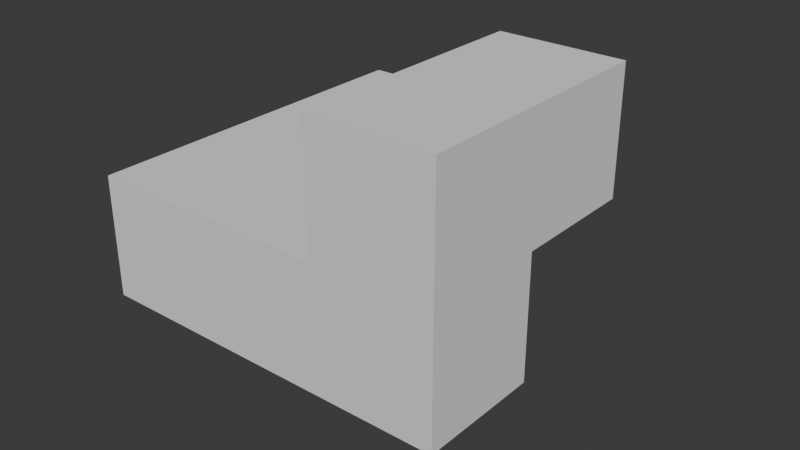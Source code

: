 # Source: Shapes_complex_.blend  (saved by Blender 4.0.36; exported with 4.5.12 LTS)
import bpy
from mathutils import Matrix  # noqa: F401  (used for matrix-valued properties, if any)

bpy.ops.wm.read_factory_settings(use_empty=True)
scene = bpy.context.scene
scene.name = 'Scene'

# ---- collections
col_shapes_original = bpy.data.collections.new('Shapes(Original)'); scene.collection.children.link(col_shapes_original)
col_shapes = bpy.data.collections.new('Shapes'); scene.collection.children.link(col_shapes)

# ---- world
world_world = bpy.data.worlds.new('World'); scene.world = world_world
world_world.use_nodes = True; world_world.node_tree.nodes.clear()
_N = world_world.node_tree.nodes; _L = world_world.node_tree.links
n0 = _N.new('ShaderNodeOutputWorld'); n0.name = 'World Output'; n0.location = (300, 300)
n1 = _N.new('ShaderNodeBackground'); n1.name = 'Background'; n1.location = (10, 300)
n1.inputs[0].default_value = (0.05088, 0.05088, 0.05088, 1.0)
_L.new(n1.outputs[0], n0.inputs[0])
n0.is_active_output = True
world_world.color = (0.05088, 0.05088, 0.05088)
world_world.use_sun_shadow = False
world_world.sun_shadow_jitter_overblur = 0.0

# ---- meshes
me_cube_002 = bpy.data.meshes.new('Cube.002')
me_cube_002.from_pydata([(-0.02008, -0.01576, -0.0196), (-0.02008, -0.01576, 0.0196), (-0.01164, 0.01576, -0.0196), (-0.01164, 0.01576, 0.0196), (0.02008, -0.01576, -0.0196), (0.02008, -0.01576, 0.0196), (0.01164, 0.01576, -0.0196), (0.01164, 0.01576, 0.0196)], [], [(0, 1, 3, 2), (2, 3, 7, 6), (6, 7, 5, 4), (4, 5, 1, 0), (2, 6, 4, 0), (7, 3, 1, 5)])
_uv = me_cube_002.uv_layers.new(name='UVMap')
_uv.uv.foreach_set('vector', [0.375, 0.0, 0.625, 0.0, 0.625, 0.25, 0.375, 0.25, 0.375, 0.25, 0.625, 0.25, 0.625, 0.5, 0.375, 0.5, 0.375, 0.5, 0.625, 0.5, 0.625, 0.75, 0.375, 0.75, 0.375, 0.75, 0.625, 0.75, 0.625, 1.0, 0.375, 1.0, 0.125, 0.5, 0.375, 0.5, 0.375, 0.75, 0.125, 0.75, 0.625, 0.5, 0.875, 0.5, 0.875, 0.75, 0.625, 0.75])
me_cube_002.update()
me_cube_001 = bpy.data.meshes.new('Cube.001')
me_cube_001.from_pydata([(-0.0184, -0.01347, -0.01985), (-0.0184, -0.01347, 0.01985), (-0.0184, 0.01347, -0.01985), (-0.0184, 0.01347, 0.01985), (0.0184, -0.01347, -0.01985), (0.0184, -0.01347, 0.01985), (0.0184, 0.01347, -0.01985), (0.0184, 0.01347, 0.01985)], [], [(0, 1, 3, 2), (2, 3, 7, 6), (6, 7, 5, 4), (4, 5, 1, 0), (2, 6, 4, 0), (7, 3, 1, 5)])
_uv = me_cube_001.uv_layers.new(name='UVMap')
_uv.uv.foreach_set('vector', [0.375, 0.0, 0.625, 0.0, 0.625, 0.25, 0.375, 0.25, 0.375, 0.25, 0.625, 0.25, 0.625, 0.5, 0.375, 0.5, 0.375, 0.5, 0.625, 0.5, 0.625, 0.75, 0.375, 0.75, 0.375, 0.75, 0.625, 0.75, 0.625, 1.0, 0.375, 1.0, 0.125, 0.5, 0.375, 0.5, 0.375, 0.75, 0.125, 0.75, 0.625, 0.5, 0.875, 0.5, 0.875, 0.75, 0.625, 0.75])
me_cube_001.update()
me_cube_003 = bpy.data.meshes.new('Cube.003')
me_cube_003.from_pydata([(-0.01627, -0.01627, -0.02005), (-0.01627, -0.01627, 0.02005), (-0.01627, 0.01627, -0.02005), (-0.01627, 0.01627, 0.02005), (0.01627, -0.01627, -0.02005), (0.01627, -0.01627, 0.02005), (0.01627, 0.01627, -0.02005), (0.01627, 0.01627, 0.02005)], [], [(0, 1, 3, 2), (2, 3, 7, 6), (6, 7, 5, 4), (4, 5, 1, 0), (2, 6, 4, 0), (7, 3, 1, 5)])
_uv = me_cube_003.uv_layers.new(name='UVMap')
_uv.uv.foreach_set('vector', [0.375, 0.0, 0.625, 0.0, 0.625, 0.25, 0.375, 0.25, 0.375, 0.25, 0.625, 0.25, 0.625, 0.5, 0.375, 0.5, 0.375, 0.5, 0.625, 0.5, 0.625, 0.75, 0.375, 0.75, 0.375, 0.75, 0.625, 0.75, 0.625, 1.0, 0.375, 1.0, 0.125, 0.5, 0.375, 0.5, 0.375, 0.75, 0.125, 0.75, 0.625, 0.5, 0.875, 0.5, 0.875, 0.75, 0.625, 0.75])
me_cube_003.update()
me_cube_004 = bpy.data.meshes.new('Cube.004')
me_cube_004.from_pydata([(-0.01451, -0.01375, -0.01997), (-0.01451, -0.01375, 0.01997), (-0.02412, 0.01375, -0.01997), (-0.02412, 0.01375, 0.01997), (0.02411, -0.01375, -0.01997), (0.02411, -0.01375, 0.01997), (0.01451, 0.01375, -0.01997), (0.01451, 0.01375, 0.01997)], [], [(0, 1, 3, 2), (2, 3, 7, 6), (6, 7, 5, 4), (4, 5, 1, 0), (2, 6, 4, 0), (7, 3, 1, 5)])
_uv = me_cube_004.uv_layers.new(name='UVMap')
_uv.uv.foreach_set('vector', [0.375, 0.0, 0.625, 0.0, 0.625, 0.25, 0.375, 0.25, 0.375, 0.25, 0.625, 0.25, 0.625, 0.5, 0.375, 0.5, 0.375, 0.5, 0.625, 0.5, 0.625, 0.75, 0.375, 0.75, 0.375, 0.75, 0.625, 0.75, 0.625, 1.0, 0.375, 1.0, 0.125, 0.5, 0.375, 0.5, 0.375, 0.75, 0.125, 0.75, 0.625, 0.5, 0.875, 0.5, 0.875, 0.75, 0.625, 0.75])
me_cube_004.use_remesh_fix_poles = True
me_cube_004.use_remesh_preserve_attributes = False
me_cube_004.update()
me_cube_005 = bpy.data.meshes.new('Cube.005')
me_cube_005.from_pydata([(0.0, -0.02546, -0.02013), (0.0, -0.02546, 0.02012), (-0.0206, 0.0, -0.02012), (-0.0206, 0.0, 0.02012), (0.0206, 0.0, -0.02012), (0.0206, 0.0, 0.02012), (0.0, 0.02546, -0.02012), (0.0, 0.02546, 0.02013)], [], [(0, 1, 3, 2), (2, 3, 7, 6), (6, 7, 5, 4), (4, 5, 1, 0), (2, 6, 4, 0), (7, 3, 1, 5)])
_uv = me_cube_005.uv_layers.new(name='UVMap')
_uv.uv.foreach_set('vector', [0.375, 0.0, 0.625, 0.0, 0.625, 0.25, 0.375, 0.25, 0.375, 0.25, 0.625, 0.25, 0.625, 0.5, 0.375, 0.5, 0.375, 0.5, 0.625, 0.5, 0.625, 0.75, 0.375, 0.75, 0.375, 0.75, 0.625, 0.75, 0.625, 1.0, 0.375, 1.0, 0.125, 0.5, 0.375, 0.5, 0.375, 0.75, 0.125, 0.75, 0.625, 0.5, 0.875, 0.5, 0.875, 0.75, 0.625, 0.75])
me_cube_005.use_remesh_fix_poles = True
me_cube_005.use_remesh_preserve_attributes = False
me_cube_005.update()
me_cylinder_001 = bpy.data.meshes.new('Cylinder.001')
me_cylinder_001.from_pydata([(0.0, 0.01601, -0.02004), (0.0, 0.01601, 0.02004), (0.001291, 0.01599, -0.02004), (0.001291, 0.01599, 0.02004), (0.002578, 0.01591, -0.02004), (0.002578, 0.01591, 0.02004), (0.003856, 0.01578, -0.02004), (0.003856, 0.01578, 0.02004), (0.005122, 0.0156, -0.02004), (0.005122, 0.0156, 0.02004), (0.006372, 0.01538, -0.02004), (0.006372, 0.01538, 0.02004), (0.007601, 0.0151, -0.02004), (0.007601, 0.0151, 0.02004), (0.008806, 0.01477, -0.02004), (0.008806, 0.01477, 0.02004), (0.009983, 0.0144, -0.02004), (0.009983, 0.0144, 0.02004), (0.01113, 0.01398, -0.02004), (0.01113, 0.01398, 0.02004), (0.01224, 0.01352, -0.02004), (0.01224, 0.01352, 0.02004), (0.01331, 0.01301, -0.02004), (0.01331, 0.01301, 0.02004), (0.01433, 0.01246, -0.02004), (0.01433, 0.01246, 0.02004), (0.01532, 0.01187, -0.02004), (0.01532, 0.01187, 0.02004), (0.01625, 0.01124, -0.02004), (0.01625, 0.01124, 0.02004), (0.01713, 0.01058, -0.02004), (0.01713, 0.01058, 0.02004), (0.01795, 0.009883, -0.02004), (0.01795, 0.009883, 0.02004), (0.01872, 0.009154, -0.02004), (0.01872, 0.009154, 0.02004), (0.01943, 0.008396, -0.02004), (0.01943, 0.008396, 0.02004), (0.02008, 0.007611, -0.02004), (0.02008, 0.007611, 0.02004), (0.02066, 0.006802, -0.02004), (0.02066, 0.006802, 0.02004), (0.02117, 0.005971, -0.02004), (0.02117, 0.005971, 0.02004), (0.02162, 0.00512, -0.02004), (0.02162, 0.00512, 0.02004), (0.022, 0.004254, -0.02004), (0.022, 0.004254, 0.02004), (0.02231, 0.003374, -0.02004), (0.02231, 0.003374, 0.02004), (0.02254, 0.002483, -0.02004), (0.02254, 0.002483, 0.02004), (0.02271, 0.001584, -0.02004), (0.02271, 0.001584, 0.02004), (0.0228, 0.0006796, -0.02004), (0.0228, 0.0006796, 0.02004), (0.02282, -0.0002266, -0.02004), (0.02282, -0.0002266, 0.02004), (0.02276, -0.001132, -0.02004), (0.02276, -0.001132, 0.02004), (0.02263, -0.002034, -0.02004), (0.02263, -0.002034, 0.02004), (0.02243, -0.002929, -0.02004), (0.02243, -0.002929, 0.02004), (0.02216, -0.003815, -0.02004), (0.02216, -0.003815, 0.02004), (0.02182, -0.004689, -0.02004), (0.02182, -0.004689, 0.02004), (0.0214, -0.005548, -0.02004), (0.0214, -0.005548, 0.02004), (0.02092, -0.006389, -0.02004), (0.02092, -0.006389, 0.02004), (0.02037, -0.007209, -0.02004), (0.02037, -0.007209, 0.02004), (0.01976, -0.008007, -0.02004), (0.01976, -0.008007, 0.02004), (0.01908, -0.008778, -0.02004), (0.01908, -0.008778, 0.02004), (0.01835, -0.009522, -0.02004), (0.01835, -0.009522, 0.02004), (0.01755, -0.01024, -0.02004), (0.01755, -0.01024, 0.02004), (0.01669, -0.01092, -0.02004), (0.01669, -0.01092, 0.02004), (0.01579, -0.01156, -0.02004), (0.01579, -0.01156, 0.02004), (0.01483, -0.01217, -0.02004), (0.01483, -0.01217, 0.02004), (0.01383, -0.01274, -0.02004), (0.01383, -0.01274, 0.02004), (0.01278, -0.01327, -0.02004), (0.01278, -0.01327, 0.02004), (0.01169, -0.01375, -0.02004), (0.01169, -0.01375, 0.02004), (0.01056, -0.0142, -0.02004), (0.01056, -0.0142, 0.02004), (0.009398, -0.01459, -0.02004), (0.009398, -0.01459, 0.02004), (0.008207, -0.01494, -0.02004), (0.008207, -0.01494, 0.02004), (0.006989, -0.01524, -0.02004), (0.006989, -0.01524, 0.02004), (0.005749, -0.0155, -0.02004), (0.005749, -0.0155, 0.02004), (0.004491, -0.0157, -0.02004), (0.004491, -0.0157, 0.02004), (0.003218, -0.01585, -0.02004), (0.003218, -0.01585, 0.02004), (0.001935, -0.01596, -0.02004), (0.001935, -0.01596, 0.02004), (0.0006457, -0.01601, -0.02004), (0.0006457, -0.01601, 0.02004), (-0.0006457, -0.01601, -0.02004), (-0.0006457, -0.01601, 0.02004), (-0.001935, -0.01596, -0.02004), (-0.001935, -0.01596, 0.02004), (-0.003218, -0.01585, -0.02004), (-0.003218, -0.01585, 0.02004), (-0.004491, -0.0157, -0.02004), (-0.004491, -0.0157, 0.02004), (-0.005749, -0.0155, -0.02004), (-0.005749, -0.0155, 0.02004), (-0.006989, -0.01524, -0.02004), (-0.006989, -0.01524, 0.02004), (-0.008207, -0.01494, -0.02004), (-0.008207, -0.01494, 0.02004), (-0.009398, -0.01459, -0.02004), (-0.009398, -0.01459, 0.02004), (-0.01056, -0.0142, -0.02004), (-0.01056, -0.0142, 0.02004), (-0.01169, -0.01375, -0.02004), (-0.01169, -0.01375, 0.02004), (-0.01278, -0.01327, -0.02004), (-0.01278, -0.01327, 0.02004), (-0.01383, -0.01274, -0.02004), (-0.01383, -0.01274, 0.02004), (-0.01483, -0.01217, -0.02004), (-0.01483, -0.01217, 0.02004), (-0.01579, -0.01156, -0.02004), (-0.01579, -0.01156, 0.02004), (-0.01669, -0.01092, -0.02004), (-0.01669, -0.01092, 0.02004), (-0.01755, -0.01024, -0.02004), (-0.01755, -0.01024, 0.02004), (-0.01835, -0.009522, -0.02004), (-0.01835, -0.009522, 0.02004), (-0.01908, -0.008778, -0.02004), (-0.01908, -0.008778, 0.02004), (-0.01976, -0.008007, -0.02004), (-0.01976, -0.008007, 0.02004), (-0.02037, -0.007209, -0.02004), (-0.02037, -0.007209, 0.02004), (-0.02092, -0.006389, -0.02004), (-0.02092, -0.006389, 0.02004), (-0.0214, -0.005548, -0.02004), (-0.0214, -0.005548, 0.02004), (-0.02182, -0.004689, -0.02004), (-0.02182, -0.004689, 0.02004), (-0.02216, -0.003815, -0.02004), (-0.02216, -0.003815, 0.02004), (-0.02243, -0.002929, -0.02004), (-0.02243, -0.002929, 0.02004), (-0.02263, -0.002034, -0.02004), (-0.02263, -0.002034, 0.02004), (-0.02276, -0.001132, -0.02004), (-0.02276, -0.001132, 0.02004), (-0.02282, -0.0002266, -0.02004), (-0.02282, -0.0002266, 0.02004), (-0.0228, 0.0006796, -0.02004), (-0.0228, 0.0006796, 0.02004), (-0.02271, 0.001584, -0.02004), (-0.02271, 0.001584, 0.02004), (-0.02254, 0.002483, -0.02004), (-0.02254, 0.002483, 0.02004), (-0.02231, 0.003374, -0.02004), (-0.02231, 0.003374, 0.02004), (-0.022, 0.004254, -0.02004), (-0.022, 0.004254, 0.02004), (-0.02162, 0.00512, -0.02004), (-0.02162, 0.00512, 0.02004), (-0.02117, 0.005971, -0.02004), (-0.02117, 0.005971, 0.02004), (-0.02066, 0.006802, -0.02004), (-0.02066, 0.006802, 0.02004), (-0.02008, 0.007611, -0.02004), (-0.02008, 0.007611, 0.02004), (-0.01943, 0.008396, -0.02004), (-0.01943, 0.008396, 0.02004), (-0.01872, 0.009154, -0.02004), (-0.01872, 0.009154, 0.02004), (-0.01795, 0.009883, -0.02004), (-0.01795, 0.009883, 0.02004), (-0.01713, 0.01058, -0.02004), (-0.01713, 0.01058, 0.02004), (-0.01625, 0.01124, -0.02004), (-0.01625, 0.01124, 0.02004), (-0.01532, 0.01187, -0.02004), (-0.01532, 0.01187, 0.02004), (-0.01433, 0.01246, -0.02004), (-0.01433, 0.01246, 0.02004), (-0.01331, 0.01301, -0.02004), (-0.01331, 0.01301, 0.02004), (-0.01224, 0.01352, -0.02004), (-0.01224, 0.01352, 0.02004), (-0.01113, 0.01398, -0.02004), (-0.01113, 0.01398, 0.02004), (-0.009983, 0.0144, -0.02004), (-0.009983, 0.0144, 0.02004), (-0.008806, 0.01477, -0.02004), (-0.008806, 0.01477, 0.02004), (-0.007601, 0.0151, -0.02004), (-0.007601, 0.0151, 0.02004), (-0.006372, 0.01538, -0.02004), (-0.006372, 0.01538, 0.02004), (-0.005122, 0.0156, -0.02004), (-0.005122, 0.0156, 0.02004), (-0.003856, 0.01578, -0.02004), (-0.003856, 0.01578, 0.02004), (-0.002578, 0.01591, -0.02004), (-0.002578, 0.01591, 0.02004), (-0.001291, 0.01599, -0.02004), (-0.001291, 0.01599, 0.02004)], [], [(0, 1, 3, 2), (2, 3, 5, 4), (4, 5, 7, 6), (6, 7, 9, 8), (8, 9, 11, 10), (10, 11, 13, 12), (12, 13, 15, 14), (14, 15, 17, 16), (16, 17, 19, 18), (18, 19, 21, 20), (20, 21, 23, 22), (22, 23, 25, 24), (24, 25, 27, 26), (26, 27, 29, 28), (28, 29, 31, 30), (30, 31, 33, 32), (32, 33, 35, 34), (34, 35, 37, 36), (36, 37, 39, 38), (38, 39, 41, 40), (40, 41, 43, 42), (42, 43, 45, 44), (44, 45, 47, 46), (46, 47, 49, 48), (48, 49, 51, 50), (50, 51, 53, 52), (52, 53, 55, 54), (54, 55, 57, 56), (56, 57, 59, 58), (58, 59, 61, 60), (60, 61, 63, 62), (62, 63, 65, 64), (64, 65, 67, 66), (66, 67, 69, 68), (68, 69, 71, 70), (70, 71, 73, 72), (72, 73, 75, 74), (74, 75, 77, 76), (76, 77, 79, 78), (78, 79, 81, 80), (80, 81, 83, 82), (82, 83, 85, 84), (84, 85, 87, 86), (86, 87, 89, 88), (88, 89, 91, 90), (90, 91, 93, 92), (92, 93, 95, 94), (94, 95, 97, 96), (96, 97, 99, 98), (98, 99, 101, 100), (100, 101, 103, 102), (102, 103, 105, 104), (104, 105, 107, 106), (106, 107, 109, 108), (108, 109, 111, 110), (110, 111, 113, 112), (112, 113, 115, 114), (114, 115, 117, 116), (116, 117, 119, 118), (118, 119, 121, 120), (120, 121, 123, 122), (122, 123, 125, 124), (124, 125, 127, 126), (126, 127, 129, 128), (128, 129, 131, 130), (130, 131, 133, 132), (132, 133, 135, 134), (134, 135, 137, 136), (136, 137, 139, 138), (138, 139, 141, 140), (140, 141, 143, 142), (142, 143, 145, 144), (144, 145, 147, 146), (146, 147, 149, 148), (148, 149, 151, 150), (150, 151, 153, 152), (152, 153, 155, 154), (154, 155, 157, 156), (156, 157, 159, 158), (158, 159, 161, 160), (160, 161, 163, 162), (162, 163, 165, 164), (164, 165, 167, 166), (166, 167, 169, 168), (168, 169, 171, 170), (170, 171, 173, 172), (172, 173, 175, 174), (174, 175, 177, 176), (176, 177, 179, 178), (178, 179, 181, 180), (180, 181, 183, 182), (182, 183, 185, 184), (184, 185, 187, 186), (186, 187, 189, 188), (188, 189, 191, 190), (190, 191, 193, 192), (192, 193, 195, 194), (194, 195, 197, 196), (196, 197, 199, 198), (198, 199, 201, 200), (200, 201, 203, 202), (202, 203, 205, 204), (204, 205, 207, 206), (206, 207, 209, 208), (208, 209, 211, 210), (210, 211, 213, 212), (212, 213, 215, 214), (214, 215, 217, 216), (216, 217, 219, 218), (3, 1, 221, 219, 217, 215, 213, 211, 209, 207, 205, 203, 201, 199, 197, 195, 193, 191, 189, 187, 185, 183, 181, 179, 177, 175, 173, 171, 169, 167, 165, 163, 161, 159, 157, 155, 153, 151, 149, 147, 145, 143, 141, 139, 137, 135, 133, 131, 129, 127, 125, 123, 121, 119, 117, 115, 113, 111, 109, 107, 105, 103, 101, 99, 97, 95, 93, 91, 89, 87, 85, 83, 81, 79, 77, 75, 73, 71, 69, 67, 65, 63, 61, 59, 57, 55, 53, 51, 49, 47, 45, 43, 41, 39, 37, 35, 33, 31, 29, 27, 25, 23, 21, 19, 17, 15, 13, 11, 9, 7, 5), (218, 219, 221, 220), (220, 221, 1, 0), (0, 2, 4, 6, 8, 10, 12, 14, 16, 18, 20, 22, 24, 26, 28, 30, 32, 34, 36, 38, 40, 42, 44, 46, 48, 50, 52, 54, 56, 58, 60, 62, 64, 66, 68, 70, 72, 74, 76, 78, 80, 82, 84, 86, 88, 90, 92, 94, 96, 98, 100, 102, 104, 106, 108, 110, 112, 114, 116, 118, 120, 122, 124, 126, 128, 130, 132, 134, 136, 138, 140, 142, 144, 146, 148, 150, 152, 154, 156, 158, 160, 162, 164, 166, 168, 170, 172, 174, 176, 178, 180, 182, 184, 186, 188, 190, 192, 194, 196, 198, 200, 202, 204, 206, 208, 210, 212, 214, 216, 218, 220)])
_uv = me_cylinder_001.uv_layers.new(name='UVMap')
_uv.uv.foreach_set('vector', [1.0, 0.5, 1.0, 1.0, 0.991, 1.0, 0.991, 0.5, 0.991, 0.5, 0.991, 1.0, 0.982, 1.0, 0.982, 0.5, 0.982, 0.5, 0.982, 1.0, 0.973, 1.0, 0.973, 0.5, 0.973, 0.5, 0.973, 1.0, 0.964, 1.0, 0.964, 0.5, 0.964, 0.5, 0.964, 1.0, 0.955, 1.0, 0.955, 0.5, 0.955, 0.5, 0.955, 1.0, 0.9459, 1.0, 0.9459, 0.5, 0.9459, 0.5, 0.9459, 1.0, 0.9369, 1.0, 0.9369, 0.5, 0.9369, 0.5, 0.9369, 1.0, 0.9279, 1.0, 0.9279, 0.5, 0.9279, 0.5, 0.9279, 1.0, 0.9189, 1.0, 0.9189, 0.5, 0.9189, 0.5, 0.9189, 1.0, 0.9099, 1.0, 0.9099, 0.5, 0.9099, 0.5, 0.9099, 1.0, 0.9009, 1.0, 0.9009, 0.5, 0.9009, 0.5, 0.9009, 1.0, 0.8919, 1.0, 0.8919, 0.5, 0.8919, 0.5, 0.8919, 1.0, 0.8829, 1.0, 0.8829, 0.5, 0.8829, 0.5, 0.8829, 1.0, 0.8739, 1.0, 0.8739, 0.5, 0.8739, 0.5, 0.8739, 1.0, 0.8649, 1.0, 0.8649, 0.5, 0.8649, 0.5, 0.8649, 1.0, 0.8559, 1.0, 0.8559, 0.5, 0.8559, 0.5, 0.8559, 1.0, 0.8468, 1.0, 0.8468, 0.5, 0.8468, 0.5, 0.8468, 1.0, 0.8378, 1.0, 0.8378, 0.5, 0.8378, 0.5, 0.8378, 1.0, 0.8288, 1.0, 0.8288, 0.5, 0.8288, 0.5, 0.8288, 1.0, 0.8198, 1.0, 0.8198, 0.5, 0.8198, 0.5, 0.8198, 1.0, 0.8108, 1.0, 0.8108, 0.5, 0.8108, 0.5, 0.8108, 1.0, 0.8018, 1.0, 0.8018, 0.5, 0.8018, 0.5, 0.8018, 1.0, 0.7928, 1.0, 0.7928, 0.5, 0.7928, 0.5, 0.7928, 1.0, 0.7838, 1.0, 0.7838, 0.5, 0.7838, 0.5, 0.7838, 1.0, 0.7748, 1.0, 0.7748, 0.5, 0.7748, 0.5, 0.7748, 1.0, 0.7658, 1.0, 0.7658, 0.5, 0.7658, 0.5, 0.7658, 1.0, 0.7568, 1.0, 0.7568, 0.5, 0.7568, 0.5, 0.7568, 1.0, 0.7477, 1.0, 0.7477, 0.5, 0.7477, 0.5, 0.7477, 1.0, 0.7387, 1.0, 0.7387, 0.5, 0.7387, 0.5, 0.7387, 1.0, 0.7297, 1.0, 0.7297, 0.5, 0.7297, 0.5, 0.7297, 1.0, 0.7207, 1.0, 0.7207, 0.5, 0.7207, 0.5, 0.7207, 1.0, 0.7117, 1.0, 0.7117, 0.5, 0.7117, 0.5, 0.7117, 1.0, 0.7027, 1.0, 0.7027, 0.5, 0.7027, 0.5, 0.7027, 1.0, 0.6937, 1.0, 0.6937, 0.5, 0.6937, 0.5, 0.6937, 1.0, 0.6847, 1.0, 0.6847, 0.5, 0.6847, 0.5, 0.6847, 1.0, 0.6757, 1.0, 0.6757, 0.5, 0.6757, 0.5, 0.6757, 1.0, 0.6667, 1.0, 0.6667, 0.5, 0.6667, 0.5, 0.6667, 1.0, 0.6577, 1.0, 0.6577, 0.5, 0.6577, 0.5, 0.6577, 1.0, 0.6486, 1.0, 0.6486, 0.5, 0.6486, 0.5, 0.6486, 1.0, 0.6396, 1.0, 0.6396, 0.5, 0.6396, 0.5, 0.6396, 1.0, 0.6306, 1.0, 0.6306, 0.5, 0.6306, 0.5, 0.6306, 1.0, 0.6216, 1.0, 0.6216, 0.5, 0.6216, 0.5, 0.6216, 1.0, 0.6126, 1.0, 0.6126, 0.5, 0.6126, 0.5, 0.6126, 1.0, 0.6036, 1.0, 0.6036, 0.5, 0.6036, 0.5, 0.6036, 1.0, 0.5946, 1.0, 0.5946, 0.5, 0.5946, 0.5, 0.5946, 1.0, 0.5856, 1.0, 0.5856, 0.5, 0.5856, 0.5, 0.5856, 1.0, 0.5766, 1.0, 0.5766, 0.5, 0.5766, 0.5, 0.5766, 1.0, 0.5676, 1.0, 0.5676, 0.5, 0.5676, 0.5, 0.5676, 1.0, 0.5586, 1.0, 0.5586, 0.5, 0.5586, 0.5, 0.5586, 1.0, 0.5495, 1.0, 0.5495, 0.5, 0.5495, 0.5, 0.5495, 1.0, 0.5405, 1.0, 0.5405, 0.5, 0.5405, 0.5, 0.5405, 1.0, 0.5315, 1.0, 0.5315, 0.5, 0.5315, 0.5, 0.5315, 1.0, 0.5225, 1.0, 0.5225, 0.5, 0.5225, 0.5, 0.5225, 1.0, 0.5135, 1.0, 0.5135, 0.5, 0.5135, 0.5, 0.5135, 1.0, 0.5045, 1.0, 0.5045, 0.5, 0.5045, 0.5, 0.5045, 1.0, 0.4955, 1.0, 0.4955, 0.5, 0.4955, 0.5, 0.4955, 1.0, 0.4865, 1.0, 0.4865, 0.5, 0.4865, 0.5, 0.4865, 1.0, 0.4775, 1.0, 0.4775, 0.5, 0.4775, 0.5, 0.4775, 1.0, 0.4685, 1.0, 0.4685, 0.5, 0.4685, 0.5, 0.4685, 1.0, 0.4595, 1.0, 0.4595, 0.5, 0.4595, 0.5, 0.4595, 1.0, 0.4505, 1.0, 0.4505, 0.5, 0.4505, 0.5, 0.4505, 1.0, 0.4414, 1.0, 0.4414, 0.5, 0.4414, 0.5, 0.4414, 1.0, 0.4324, 1.0, 0.4324, 0.5, 0.4324, 0.5, 0.4324, 1.0, 0.4234, 1.0, 0.4234, 0.5, 0.4234, 0.5, 0.4234, 1.0, 0.4144, 1.0, 0.4144, 0.5, 0.4144, 0.5, 0.4144, 1.0, 0.4054, 1.0, 0.4054, 0.5, 0.4054, 0.5, 0.4054, 1.0, 0.3964, 1.0, 0.3964, 0.5, 0.3964, 0.5, 0.3964, 1.0, 0.3874, 1.0, 0.3874, 0.5, 0.3874, 0.5, 0.3874, 1.0, 0.3784, 1.0, 0.3784, 0.5, 0.3784, 0.5, 0.3784, 1.0, 0.3694, 1.0, 0.3694, 0.5, 0.3694, 0.5, 0.3694, 1.0, 0.3604, 1.0, 0.3604, 0.5, 0.3604, 0.5, 0.3604, 1.0, 0.3514, 1.0, 0.3514, 0.5, 0.3514, 0.5, 0.3514, 1.0, 0.3423, 1.0, 0.3423, 0.5, 0.3423, 0.5, 0.3423, 1.0, 0.3333, 1.0, 0.3333, 0.5, 0.3333, 0.5, 0.3333, 1.0, 0.3243, 1.0, 0.3243, 0.5, 0.3243, 0.5, 0.3243, 1.0, 0.3153, 1.0, 0.3153, 0.5, 0.3153, 0.5, 0.3153, 1.0, 0.3063, 1.0, 0.3063, 0.5, 0.3063, 0.5, 0.3063, 1.0, 0.2973, 1.0, 0.2973, 0.5, 0.2973, 0.5, 0.2973, 1.0, 0.2883, 1.0, 0.2883, 0.5, 0.2883, 0.5, 0.2883, 1.0, 0.2793, 1.0, 0.2793, 0.5, 0.2793, 0.5, 0.2793, 1.0, 0.2703, 1.0, 0.2703, 0.5, 0.2703, 0.5, 0.2703, 1.0, 0.2613, 1.0, 0.2613, 0.5, 0.2613, 0.5, 0.2613, 1.0, 0.2523, 1.0, 0.2523, 0.5, 0.2523, 0.5, 0.2523, 1.0, 0.2432, 1.0, 0.2432, 0.5, 0.2432, 0.5, 0.2432, 1.0, 0.2342, 1.0, 0.2342, 0.5, 0.2342, 0.5, 0.2342, 1.0, 0.2252, 1.0, 0.2252, 0.5, 0.2252, 0.5, 0.2252, 1.0, 0.2162, 1.0, 0.2162, 0.5, 0.2162, 0.5, 0.2162, 1.0, 0.2072, 1.0, 0.2072, 0.5, 0.2072, 0.5, 0.2072, 1.0, 0.1982, 1.0, 0.1982, 0.5, 0.1982, 0.5, 0.1982, 1.0, 0.1892, 1.0, 0.1892, 0.5, 0.1892, 0.5, 0.1892, 1.0, 0.1802, 1.0, 0.1802, 0.5, 0.1802, 0.5, 0.1802, 1.0, 0.1712, 1.0, 0.1712, 0.5, 0.1712, 0.5, 0.1712, 1.0, 0.1622, 1.0, 0.1622, 0.5, 0.1622, 0.5, 0.1622, 1.0, 0.1532, 1.0, 0.1532, 0.5, 0.1532, 0.5, 0.1532, 1.0, 0.1441, 1.0, 0.1441, 0.5, 0.1441, 0.5, 0.1441, 1.0, 0.1351, 1.0, 0.1351, 0.5, 0.1351, 0.5, 0.1351, 1.0, 0.1261, 1.0, 0.1261, 0.5, 0.1261, 0.5, 0.1261, 1.0, 0.1171, 1.0, 0.1171, 0.5, 0.1171, 0.5, 0.1171, 1.0, 0.1081, 1.0, 0.1081, 0.5, 0.1081, 0.5, 0.1081, 1.0, 0.0991, 1.0, 0.0991, 0.5, 0.0991, 0.5, 0.0991, 1.0, 0.09009, 1.0, 0.09009, 0.5, 0.09009, 0.5, 0.09009, 1.0, 0.08108, 1.0, 0.08108, 0.5, 0.08108, 0.5, 0.08108, 1.0, 0.07207, 1.0, 0.07207, 0.5, 0.07207, 0.5, 0.07207, 1.0, 0.06306, 1.0, 0.06306, 0.5, 0.06306, 0.5, 0.06306, 1.0, 0.05405, 1.0, 0.05405, 0.5, 0.05405, 0.5, 0.05405, 1.0, 0.04505, 1.0, 0.04505, 0.5, 0.04505, 0.5, 0.04505, 1.0, 0.03604, 1.0, 0.03604, 0.5, 0.03604, 0.5, 0.03604, 1.0, 0.02703, 1.0, 0.02703, 0.5, 0.02703, 0.5, 0.02703, 1.0, 0.01802, 1.0, 0.01802, 0.5, 0.2636, 0.4896, 0.25, 0.49, 0.2364, 0.4896, 0.2229, 0.4885, 0.2094, 0.4865, 0.1961, 0.4839, 0.183, 0.4805, 0.17, 0.4763, 0.1574, 0.4714, 0.145, 0.4658, 0.133, 0.4595, 0.1213, 0.4526, 0.11, 0.445, 0.09923, 0.4367, 0.0889, 0.4279, 0.0791, 0.4185, 0.06984, 0.4086, 0.06116, 0.3981, 0.05308, 0.3872, 0.04563, 0.3758, 0.03884, 0.3641, 0.03273, 0.3519, 0.02731, 0.3395, 0.0226, 0.3267, 0.01862, 0.3138, 0.01539, 0.3006, 0.0129, 0.2872, 0.01118, 0.2737, 0.01022, 0.2602, 0.01002, 0.2466, 0.0106, 0.233, 0.01194, 0.2195, 0.01405, 0.2061, 0.01691, 0.1928, 0.02052, 0.1797, 0.02486, 0.1669, 0.02993, 0.1542, 0.0357, 0.142, 0.04215, 0.13, 0.04928, 0.1184, 0.05704, 0.1073, 0.06542, 0.0966, 0.0744, 0.0864, 0.08393, 0.07673, 0.094, 0.06761, 0.1046, 0.05908, 0.1156, 0.05116, 0.1271, 0.04387, 0.1389, 0.03725, 0.1511, 0.03131, 0.1637, 0.02606, 0.1765, 0.02154, 0.1895, 0.01774, 0.2028, 0.01469, 0.2162, 0.0124, 0.2296, 0.01086, 0.2432, 0.0101, 0.2568, 0.0101, 0.2704, 0.01086, 0.2838, 0.0124, 0.2972, 0.01469, 0.3105, 0.01774, 0.3235, 0.02154, 0.3363, 0.02606, 0.3489, 0.03131, 0.3611, 0.03725, 0.3729, 0.04387, 0.3844, 0.05116, 0.3954, 0.05908, 0.406, 0.06761, 0.4161, 0.07673, 0.4256, 0.0864, 0.4346, 0.0966, 0.443, 0.1073, 0.4507, 0.1184, 0.4578, 0.13, 0.4643, 0.142, 0.4701, 0.1542, 0.4751, 0.1669, 0.4795, 0.1797, 0.4831, 0.1928, 0.486, 0.2061, 0.4881, 0.2195, 0.4894, 0.233, 0.49, 0.2466, 0.4898, 0.2602, 0.4888, 0.2737, 0.4871, 0.2872, 0.4846, 0.3006, 0.4814, 0.3138, 0.4774, 0.3267, 0.4727, 0.3395, 0.4673, 0.3519, 0.4612, 0.3641, 0.4544, 0.3758, 0.4469, 0.3872, 0.4388, 0.3981, 0.4302, 0.4086, 0.4209, 0.4185, 0.4111, 0.4279, 0.4008, 0.4367, 0.39, 0.445, 0.3787, 0.4526, 0.367, 0.4595, 0.355, 0.4658, 0.3426, 0.4714, 0.33, 0.4763, 0.317, 0.4805, 0.3039, 0.4839, 0.2906, 0.4865, 0.2771, 0.4885, 0.01802, 0.5, 0.01802, 1.0, 0.00901, 1.0, 0.00901, 0.5, 0.00901, 0.5, 0.00901, 1.0, 4.992e-07, 1.0, 4.992e-07, 0.5, 0.75, 0.49, 0.7636, 0.4896, 0.7771, 0.4885, 0.7906, 0.4865, 0.8039, 0.4839, 0.817, 0.4805, 0.83, 0.4763, 0.8426, 0.4714, 0.855, 0.4658, 0.867, 0.4595, 0.8787, 0.4526, 0.89, 0.445, 0.9008, 0.4367, 0.9111, 0.4279, 0.9209, 0.4185, 0.9302, 0.4086, 0.9388, 0.3981, 0.9469, 0.3872, 0.9544, 0.3758, 0.9612, 0.3641, 0.9673, 0.3519, 0.9727, 0.3395, 0.9774, 0.3267, 0.9814, 0.3138, 0.9846, 0.3006, 0.9871, 0.2872, 0.9888, 0.2737, 0.9898, 0.2602, 0.99, 0.2466, 0.9894, 0.233, 0.9881, 0.2195, 0.986, 0.2061, 0.9831, 0.1928, 0.9795, 0.1797, 0.9751, 0.1669, 0.9701, 0.1542, 0.9643, 0.142, 0.9578, 0.13, 0.9507, 0.1184, 0.943, 0.1073, 0.9346, 0.0966, 0.9256, 0.0864, 0.9161, 0.07673, 0.906, 0.06761, 0.8954, 0.05908, 0.8844, 0.05116, 0.8729, 0.04387, 0.8611, 0.03725, 0.8489, 0.03131, 0.8363, 0.02606, 0.8235, 0.02154, 0.8105, 0.01774, 0.7972, 0.01469, 0.7838, 0.0124, 0.7704, 0.01086, 0.7568, 0.0101, 0.7432, 0.0101, 0.7296, 0.01086, 0.7162, 0.0124, 0.7028, 0.01469, 0.6895, 0.01774, 0.6765, 0.02154, 0.6637, 0.02606, 0.6511, 0.03131, 0.6389, 0.03725, 0.6271, 0.04387, 0.6156, 0.05116, 0.6046, 0.05908, 0.594, 0.06761, 0.5839, 0.07673, 0.5744, 0.0864, 0.5654, 0.0966, 0.557, 0.1073, 0.5493, 0.1184, 0.5422, 0.13, 0.5357, 0.142, 0.5299, 0.1542, 0.5249, 0.1669, 0.5205, 0.1797, 0.5169, 0.1928, 0.514, 0.2061, 0.5119, 0.2195, 0.5106, 0.233, 0.51, 0.2466, 0.5102, 0.2602, 0.5112, 0.2737, 0.5129, 0.2872, 0.5154, 0.3006, 0.5186, 0.3138, 0.5226, 0.3267, 0.5273, 0.3395, 0.5327, 0.3519, 0.5388, 0.3641, 0.5456, 0.3758, 0.5531, 0.3872, 0.5612, 0.3981, 0.5698, 0.4086, 0.5791, 0.4185, 0.5889, 0.4279, 0.5992, 0.4367, 0.61, 0.445, 0.6213, 0.4526, 0.633, 0.4595, 0.645, 0.4658, 0.6574, 0.4714, 0.67, 0.4763, 0.683, 0.4805, 0.6961, 0.4839, 0.7094, 0.4865, 0.7229, 0.4885, 0.7364, 0.4896])
me_cylinder_001.update()
me_cylinder_002 = bpy.data.meshes.new('Cylinder.002')
me_cylinder_002.from_pydata([(-0.007787, 0.0188, -0.02002), (-0.007787, 0.0188, 0.02002), (0.007787, 0.0188, -0.02002), (0.007787, 0.0188, 0.02002), (0.0188, 0.007787, -0.02002), (0.0188, 0.007787, 0.02002), (0.0188, -0.007787, -0.02002), (0.0188, -0.007787, 0.02002), (0.007787, -0.0188, -0.02002), (0.007787, -0.0188, 0.02002), (-0.007787, -0.0188, -0.02002), (-0.007787, -0.0188, 0.02002), (-0.0188, -0.007787, -0.02002), (-0.0188, -0.007787, 0.02002), (-0.0188, 0.007787, -0.02002), (-0.0188, 0.007787, 0.02002)], [], [(0, 1, 3, 2), (2, 3, 5, 4), (4, 5, 7, 6), (6, 7, 9, 8), (8, 9, 11, 10), (10, 11, 13, 12), (3, 1, 15, 13, 11, 9, 7, 5), (12, 13, 15, 14), (14, 15, 1, 0), (0, 2, 4, 6, 8, 10, 12, 14)])
_uv = me_cylinder_002.uv_layers.new(name='UVMap')
_uv.uv.foreach_set('vector', [1.0, 0.5, 1.0, 1.0, 0.875, 1.0, 0.875, 0.5, 0.875, 0.5, 0.875, 1.0, 0.75, 1.0, 0.75, 0.5, 0.75, 0.5, 0.75, 1.0, 0.625, 1.0, 0.625, 0.5, 0.625, 0.5, 0.625, 1.0, 0.5, 1.0, 0.5, 0.5, 0.5, 0.5, 0.5, 1.0, 0.375, 1.0, 0.375, 0.5, 0.375, 0.5, 0.375, 1.0, 0.25, 1.0, 0.25, 0.5, 0.4197, 0.4197, 0.25, 0.49, 0.08029, 0.4197, 0.01, 0.25, 0.08029, 0.08029, 0.25, 0.01, 0.4197, 0.08029, 0.49, 0.25, 0.25, 0.5, 0.25, 1.0, 0.125, 1.0, 0.125, 0.5, 0.125, 0.5, 0.125, 1.0, 0.0, 1.0, 0.0, 0.5, 0.75, 0.49, 0.9197, 0.4197, 0.99, 0.25, 0.9197, 0.08029, 0.75, 0.01, 0.5803, 0.08029, 0.51, 0.25, 0.5803, 0.4197])
me_cylinder_002.update()
me_cylinder_003 = bpy.data.meshes.new('Cylinder.003')
me_cylinder_003.from_pydata([(0.0, 0.02123, -0.02018), (0.0, 0.02123, 0.02018), (0.02009, 0.006561, -0.02018), (0.02009, 0.006561, 0.02018), (0.01242, -0.01718, -0.02018), (0.01242, -0.01718, 0.02018), (-0.01242, -0.01718, -0.02018), (-0.01242, -0.01718, 0.02018), (-0.02009, 0.006561, -0.02018), (-0.02009, 0.006561, 0.02018)], [], [(0, 1, 3, 2), (2, 3, 5, 4), (4, 5, 7, 6), (3, 1, 9, 7, 5), (6, 7, 9, 8), (8, 9, 1, 0), (0, 2, 4, 6, 8)])
_uv = me_cylinder_003.uv_layers.new(name='UVMap')
_uv.uv.foreach_set('vector', [1.0, 0.5, 1.0, 1.0, 0.8, 1.0, 0.8, 0.5, 0.8, 0.5, 0.8, 1.0, 0.6, 1.0, 0.6, 0.5, 0.6, 0.5, 0.6, 1.0, 0.4, 1.0, 0.4, 0.5, 0.4783, 0.3242, 0.25, 0.49, 0.02175, 0.3242, 0.1089, 0.05584, 0.3911, 0.05584, 0.4, 0.5, 0.4, 1.0, 0.2, 1.0, 0.2, 0.5, 0.2, 0.5, 0.2, 1.0, 2.98e-08, 1.0, 2.98e-08, 0.5, 0.75, 0.49, 0.9783, 0.3242, 0.8911, 0.05584, 0.6089, 0.05584, 0.5217, 0.3242])
me_cylinder_003.update()
me_cylinder_007 = bpy.data.meshes.new('Cylinder.007')
me_cylinder_007.from_pydata([(0.0, 0.02637, -0.01991), (0.0, 0.02637, 0.01991), (0.02259, -0.01318, -0.01991), (0.02259, -0.01318, 0.01991), (-0.02259, -0.01318, -0.01991), (-0.02259, -0.01318, 0.01991)], [], [(0, 1, 3, 2), (2, 3, 5, 4), (3, 1, 5), (4, 5, 1, 0), (0, 2, 4)])
_uv = me_cylinder_007.uv_layers.new(name='UVMap')
_uv.uv.foreach_set('vector', [1.0, 0.5, 1.0, 1.0, 0.6667, 1.0, 0.6667, 0.5, 0.6667, 0.5, 0.6667, 1.0, 0.3333, 1.0, 0.3333, 0.5, 0.4578, 0.13, 0.25, 0.49, 0.04215, 0.13, 0.3333, 0.5, 0.3333, 1.0, -5.96e-08, 1.0, -5.96e-08, 0.5, 0.75, 0.49, 0.9578, 0.13, 0.5422, 0.13])
me_cylinder_007.update()
me_cylinder_008 = bpy.data.meshes.new('Cylinder.008')
me_cylinder_008.from_pydata([(-0.01058, 0.01844, -0.0201), (-0.01058, 0.01844, 0.0201), (0.01058, 0.01844, -0.0201), (0.01058, 0.01844, 0.0201), (0.02115, 0.0, -0.0201), (0.02115, 0.0, 0.0201), (0.01058, -0.01844, -0.0201), (0.01058, -0.01844, 0.0201), (-0.01058, -0.01844, -0.0201), (-0.01058, -0.01844, 0.0201), (-0.02115, 0.0, -0.0201), (-0.02115, 0.0, 0.0201)], [], [(0, 1, 3, 2), (2, 3, 5, 4), (4, 5, 7, 6), (6, 7, 9, 8), (3, 1, 11, 9, 7, 5), (8, 9, 11, 10), (10, 11, 1, 0), (0, 2, 4, 6, 8, 10)])
_uv = me_cylinder_008.uv_layers.new(name='UVMap')
_uv.uv.foreach_set('vector', [1.0, 0.5, 1.0, 1.0, 0.8333, 1.0, 0.8333, 0.5, 0.8333, 0.5, 0.8333, 1.0, 0.6667, 1.0, 0.6667, 0.5, 0.6667, 0.5, 0.6667, 1.0, 0.5, 1.0, 0.5, 0.5, 0.5, 0.5, 0.5, 1.0, 0.3333, 1.0, 0.3333, 0.5, 0.4578, 0.37, 0.25, 0.49, 0.04215, 0.37, 0.04215, 0.13, 0.25, 0.01, 0.4578, 0.13, 0.3333, 0.5, 0.3333, 1.0, 0.1667, 1.0, 0.1667, 0.5, 0.1667, 0.5, 0.1667, 1.0, -8.941e-08, 1.0, -8.941e-08, 0.5, 0.75, 0.49, 0.9578, 0.37, 0.9578, 0.13, 0.75, 0.01, 0.5422, 0.13, 0.5422, 0.37])
me_cylinder_008.update()
me_circle_002 = bpy.data.meshes.new('Circle.002')
me_circle_002.from_pydata([(-2.273e-11, 0.02319, -0.01973), (-0.007909, 0.01103, -0.01973), (-0.02176, 0.007166, -0.01973), (-0.0128, -0.004213, -0.01973), (-0.01345, -0.01876, -0.01973), (8.967e-11, -0.01363, -0.01973), (0.01345, -0.01876, -0.01973), (0.0128, -0.004213, -0.01973), (0.02176, 0.007166, -0.01973), (0.007909, 0.01103, -0.01973), (-2.273e-11, 0.02319, 0.01973), (-0.007909, 0.01103, 0.01973), (-0.02176, 0.007166, 0.01973), (-0.0128, -0.004213, 0.01973), (-0.01345, -0.01876, 0.01973), (8.967e-11, -0.01363, 0.01973), (0.01345, -0.01876, 0.01973), (0.0128, -0.004213, 0.01973), (0.02176, 0.007166, 0.01973), (0.007909, 0.01103, 0.01973)], [], [(1, 0, 9, 8, 7, 6, 5, 4, 3, 2), (11, 12, 13, 14, 15, 16, 17, 18, 19, 10), (6, 7, 17, 16), (3, 4, 14, 13), (0, 1, 11, 10), (7, 8, 18, 17), (4, 5, 15, 14), (1, 2, 12, 11), (8, 9, 19, 18), (5, 6, 16, 15), (2, 3, 13, 12), (9, 0, 10, 19)])
_uv = me_circle_002.uv_layers.new(name='UVMap')
_uv.uv.foreach_set('vector', [0.5755, 0.4759, 0.5406, 0.3829, 0.6398, 0.3887, 0.7174, 0.328, 0.7437, 0.4236, 0.8266, 0.4791, 0.7437, 0.5325, 0.7174, 0.6275, 0.6398, 0.5648, 0.5406, 0.5681, 0.1597, 0.49, 0.1247, 0.3979, 0.2239, 0.4012, 0.3015, 0.3385, 0.3278, 0.4335, 0.4107, 0.4869, 0.3278, 0.5423, 0.3015, 0.638, 0.2239, 0.5773, 0.1247, 0.583, 0.7947, 0.9402, 0.6985, 0.9403, 0.6985, 0.67, 0.7948, 0.67, 0.1079, 0.9403, 0.008126, 0.9403, 0.008105, 0.67, 0.1078, 0.67, 0.405, 0.9403, 0.3056, 0.9403, 0.3056, 0.67, 0.405, 0.67, 0.6985, 0.9403, 0.6029, 0.9403, 0.6028, 0.67, 0.6985, 0.67, 0.9919, 0.9403, 0.8933, 0.9403, 0.8934, 0.67, 0.992, 0.67, 0.3056, 0.9403, 0.2071, 0.9403, 0.2071, 0.67, 0.3056, 0.67, 0.6029, 0.9403, 0.5043, 0.9403, 0.5043, 0.67, 0.6028, 0.67, 0.8933, 0.9403, 0.7947, 0.9402, 0.7948, 0.67, 0.8934, 0.67, 0.2071, 0.9403, 0.1079, 0.9403, 0.1078, 0.67, 0.2071, 0.67, 0.5043, 0.9403, 0.405, 0.9403, 0.405, 0.67, 0.5043, 0.67])
me_circle_002.update()
me_circle_003 = bpy.data.meshes.new('Circle.003')
me_circle_003.from_pydata([(-0.007909, 0.01103, -0.01973), (-0.0128, -0.004213, -0.01973), (8.967e-11, -0.01363, -0.01973), (0.0128, -0.004213, -0.01973), (0.007909, 0.01103, -0.01973), (-0.007909, 0.01103, 0.01973), (-0.0128, -0.004213, 0.01973), (8.967e-11, -0.01363, 0.01973), (0.0128, -0.004213, 0.01973), (0.007909, 0.01103, 0.01973)], [], [(6, 7, 8, 9, 5), (3, 2, 1, 0, 4), (9, 8, 3, 4), (8, 7, 2, 3), (7, 6, 1, 2), (6, 5, 0, 1), (9, 4, 0, 5)])
_uv = me_circle_003.uv_layers.new(name='UVMap')
_uv.uv.foreach_set('vector', [0.0, 0.0, 0.0, 0.0, 0.0, 0.0, 0.0, 0.0, 0.0, 0.0, 0.0, 0.0, 0.0, 0.0, 0.0, 0.0, 0.0, 0.0, 0.0, 0.0, 0.0, 0.0, 0.0, 0.0, 0.0, 0.0, 0.0, 0.0, 0.0, 0.0, 0.0, 0.0, 0.0, 0.0, 0.0, 0.0, 0.0, 0.0, 0.0, 0.0, 0.0, 0.0, 0.0, 0.0, 0.0, 0.0, 0.0, 0.0, 0.0, 0.0, 0.0, 0.0, 0.0, 0.0, 0.0, 0.0, 0.0, 0.0, 0.0, 0.0])
me_circle_003.update()
me_circle_004 = bpy.data.meshes.new('Circle.004')
me_circle_004.from_pydata([(-2.273e-11, 0.02319, -0.01973), (-0.007909, 0.01103, -0.01973), (-0.02176, 0.007166, -0.01973), (-0.0128, -0.004213, -0.01973), (-0.01345, -0.01876, -0.01973), (8.967e-11, -0.01363, -0.01973), (0.01345, -0.01876, -0.01973), (0.0128, -0.004213, -0.01973), (0.02176, 0.007166, -0.01973), (0.007909, 0.01103, -0.01973), (-2.273e-11, 0.02319, 0.01973), (-0.007909, 0.01103, 0.01973), (-0.02176, 0.007166, 0.01973), (-0.0128, -0.004213, 0.01973), (-0.01345, -0.01876, 0.01973), (8.967e-11, -0.01363, 0.01973), (0.01345, -0.01876, 0.01973), (0.0128, -0.004213, 0.01973), (0.02176, 0.007166, 0.01973), (0.007909, 0.01103, 0.01973)], [], [(11, 12, 13, 14, 15, 16, 17, 18, 19, 10), (6, 7, 17, 16), (3, 4, 14, 13), (0, 1, 11, 10), (7, 8, 18, 17), (4, 5, 15, 14), (1, 2, 12, 11), (8, 9, 19, 18), (5, 6, 16, 15), (2, 3, 13, 12), (9, 0, 10, 19), (13, 15, 17, 19, 11), (18, 19, 17), (11, 19, 10), (12, 13, 11), (14, 15, 13), (16, 17, 15), (7, 9, 8), (5, 7, 6), (3, 5, 4), (1, 3, 2), (1, 0, 9), (7, 5, 3, 1, 9)])
_uv = me_circle_004.uv_layers.new(name='UVMap')
_uv.uv.foreach_set('vector', [0.0, 0.0, 0.0, 0.0, 0.0, 0.0, 0.0, 0.0, 0.0, 0.0, 0.0, 0.0, 0.0, 0.0, 0.0, 0.0, 0.0, 0.0, 0.0, 0.0, 0.0, 0.0, 0.0, 0.0, 0.0, 0.0, 0.0, 0.0, 0.0, 0.0, 0.0, 0.0, 0.0, 0.0, 0.0, 0.0, 0.0, 0.0, 0.0, 0.0, 0.0, 0.0, 0.0, 0.0, 0.0, 0.0, 0.0, 0.0, 0.0, 0.0, 0.0, 0.0, 0.0, 0.0, 0.0, 0.0, 0.0, 0.0, 0.0, 0.0, 0.0, 0.0, 0.0, 0.0, 0.0, 0.0, 0.0, 0.0, 0.0, 0.0, 0.0, 0.0, 0.0, 0.0, 0.0, 0.0, 0.0, 0.0, 0.0, 0.0, 0.0, 0.0, 0.0, 0.0, 0.0, 0.0, 0.0, 0.0, 0.0, 0.0, 0.0, 0.0, 0.0, 0.0, 0.0, 0.0, 0.0, 0.0, 0.0, 0.0, 0.0, 0.0, 0.0, 0.0, 0.0, 0.0, 0.0, 0.0, 0.0, 0.0, 0.0, 0.0, 0.0, 0.0, 0.0, 0.0, 0.0, 0.0, 0.0, 0.0, 0.0, 0.0, 0.0, 0.0, 0.0, 0.0, 0.0, 0.0, 0.0, 0.0, 0.0, 0.0, 0.0, 0.0, 0.0, 0.0, 0.0, 0.0, 0.0, 0.0, 0.0, 0.0, 0.0, 0.0, 0.0, 0.0, 0.0, 0.0, 0.0, 0.0, 0.0, 0.0, 0.0, 0.0, 0.0, 0.0, 0.0, 0.0, 0.0, 0.0, 0.0, 0.0, 0.0, 0.0, 0.0, 0.0, 0.0, 0.0, 0.0, 0.0, 0.0, 0.0, 0.0, 0.0, 0.0, 0.0, 0.0, 0.0, 0.0, 0.0])
me_circle_004.update()
me_circle_005 = bpy.data.meshes.new('Circle.005')
me_circle_005.from_pydata([(0.0128, -0.004213, -0.01973), (0.02176, 0.007166, -0.01973), (0.007909, 0.01103, -0.01973), (0.0128, -0.004213, 0.01973), (0.02176, 0.007166, 0.01973), (0.007909, 0.01103, 0.01973)], [], [(0, 1, 4, 3), (1, 2, 5, 4), (4, 5, 3), (0, 2, 1), (3, 5, 2, 0)])
_uv = me_circle_005.uv_layers.new(name='UVMap')
_uv.uv.foreach_set('vector', [0.0, 0.0, 0.0, 0.0, 0.0, 0.0, 0.0, 0.0, 0.0, 0.0, 0.0, 0.0, 0.0, 0.0, 0.0, 0.0, 0.0, 0.0, 0.0, 0.0, 0.0, 0.0, 0.0, 0.0, 0.0, 0.0, 0.0, 0.0, 0.0, 0.0, 0.0, 0.0, 0.0, 0.0, 0.0, 0.0])
me_circle_005.update()
me_circle_006 = bpy.data.meshes.new('Circle.006')
me_circle_006.from_pydata([(8.967e-11, -0.01363, -0.01973), (0.01345, -0.01876, -0.01973), (0.0128, -0.004213, -0.01973), (8.967e-11, -0.01363, 0.01973), (0.01345, -0.01876, 0.01973), (0.0128, -0.004213, 0.01973)], [], [(1, 2, 5, 4), (0, 1, 4, 3), (4, 5, 3), (0, 2, 1), (5, 2, 0, 3)])
_uv = me_circle_006.uv_layers.new(name='UVMap')
_uv.uv.foreach_set('vector', [0.0, 0.0, 0.0, 0.0, 0.0, 0.0, 0.0, 0.0, 0.0, 0.0, 0.0, 0.0, 0.0, 0.0, 0.0, 0.0, 0.0, 0.0, 0.0, 0.0, 0.0, 0.0, 0.0, 0.0, 0.0, 0.0, 0.0, 0.0, 0.0, 0.0, 0.0, 0.0, 0.0, 0.0, 0.0, 0.0])
me_circle_006.update()
me_circle_007 = bpy.data.meshes.new('Circle.007')
me_circle_007.from_pydata([(-0.0128, -0.004213, -0.01973), (-0.01345, -0.01876, -0.01973), (8.967e-11, -0.01363, -0.01973), (-0.0128, -0.004213, 0.01973), (-0.01345, -0.01876, 0.01973), (8.967e-11, -0.01363, 0.01973)], [], [(0, 1, 4, 3), (1, 2, 5, 4), (4, 5, 3), (0, 2, 1), (3, 5, 2, 0)])
_uv = me_circle_007.uv_layers.new(name='UVMap')
_uv.uv.foreach_set('vector', [0.0, 0.0, 0.0, 0.0, 0.0, 0.0, 0.0, 0.0, 0.0, 0.0, 0.0, 0.0, 0.0, 0.0, 0.0, 0.0, 0.0, 0.0, 0.0, 0.0, 0.0, 0.0, 0.0, 0.0, 0.0, 0.0, 0.0, 0.0, 0.0, 0.0, 0.0, 0.0, 0.0, 0.0, 0.0, 0.0])
me_circle_007.update()
me_circle_008 = bpy.data.meshes.new('Circle.008')
me_circle_008.from_pydata([(-0.007909, 0.01103, -0.01973), (-0.02176, 0.007166, -0.01973), (-0.0128, -0.004213, -0.01973), (-0.007909, 0.01103, 0.01973), (-0.02176, 0.007166, 0.01973), (-0.0128, -0.004213, 0.01973)], [], [(0, 1, 4, 3), (1, 2, 5, 4), (4, 5, 3), (0, 2, 1), (5, 2, 0, 3)])
_uv = me_circle_008.uv_layers.new(name='UVMap')
_uv.uv.foreach_set('vector', [0.0, 0.0, 0.0, 0.0, 0.0, 0.0, 0.0, 0.0, 0.0, 0.0, 0.0, 0.0, 0.0, 0.0, 0.0, 0.0, 0.0, 0.0, 0.0, 0.0, 0.0, 0.0, 0.0, 0.0, 0.0, 0.0, 0.0, 0.0, 0.0, 0.0, 0.0, 0.0, 0.0, 0.0, 0.0, 0.0])
me_circle_008.update()
me_circle_009 = bpy.data.meshes.new('Circle.009')
me_circle_009.from_pydata([(-2.273e-11, 0.02319, -0.01973), (-0.007909, 0.01103, -0.01973), (0.007909, 0.01103, -0.01973), (-2.273e-11, 0.02319, 0.01973), (-0.007909, 0.01103, 0.01973), (0.007909, 0.01103, 0.01973)], [], [(0, 1, 4, 3), (2, 0, 3, 5), (4, 5, 3), (1, 0, 2), (4, 1, 2, 5)])
_uv = me_circle_009.uv_layers.new(name='UVMap')
_uv.uv.foreach_set('vector', [0.0, 0.0, 0.0, 0.0, 0.0, 0.0, 0.0, 0.0, 0.0, 0.0, 0.0, 0.0, 0.0, 0.0, 0.0, 0.0, 0.0, 0.0, 0.0, 0.0, 0.0, 0.0, 0.0, 0.0, 0.0, 0.0, 0.0, 0.0, 0.0, 0.0, 0.0, 0.0, 0.0, 0.0, 0.0, 0.0])
me_circle_009.update()
me_circle_025 = bpy.data.meshes.new('Circle.025')
me_circle_025.from_pydata([(0.001418, -0.01537, -0.01995), (0.002905, -0.0166, -0.01995), (0.004602, -0.01751, -0.01995), (0.006442, -0.01807, -0.01995), (0.008357, -0.01826, -0.01995), (0.01027, -0.01807, -0.01995), (0.01211, -0.01751, -0.01995), (0.01381, -0.0166, -0.01995), (0.0153, -0.01537, -0.01995), (0.01652, -0.01388, -0.01995), (0.01742, -0.01217, -0.01995), (0.01798, -0.01032, -0.01995), (0.01817, -0.008398, -0.01995), (0.01798, -0.006474, -0.01995), (0.01742, -0.004624, -0.01995), (0.01652, -0.002919, -0.01995), (0.0153, -0.001425, -0.01995), (0.01388, 5.878e-10, -0.01995), (5.849e-10, -0.01395, -0.01995), (0.001418, -0.01537, 0.01995), (0.002905, -0.0166, 0.01995), (0.004602, -0.01751, 0.01995), (0.006442, -0.01807, 0.01995), (0.008357, -0.01826, 0.01995), (0.01027, -0.01807, 0.01995), (0.01211, -0.01751, 0.01995), (0.01381, -0.0166, 0.01995), (0.0153, -0.01537, 0.01995), (0.01652, -0.01388, 0.01995), (0.01742, -0.01217, 0.01995), (0.01798, -0.01032, 0.01995), (0.01817, -0.008398, 0.01995), (0.01798, -0.006474, 0.01995), (0.01742, -0.004624, 0.01995), (0.01652, -0.002919, 0.01995), (0.0153, -0.001425, 0.01995), (0.01388, 5.878e-10, 0.01995), (5.849e-10, -0.01395, 0.01995), (-0.0153, -0.001425, -0.01995), (-0.01652, -0.002919, -0.01995), (-0.01742, -0.004624, -0.01995), (-0.01798, -0.006474, -0.01995), (-0.01817, -0.008398, -0.01995), (-0.01798, -0.01032, -0.01995), (-0.01742, -0.01217, -0.01995), (-0.01652, -0.01388, -0.01995), (-0.0153, -0.01537, -0.01995), (-0.01381, -0.0166, -0.01995), (-0.01211, -0.01751, -0.01995), (-0.01027, -0.01807, -0.01995), (-0.008357, -0.01826, -0.01995), (-0.006442, -0.01807, -0.01995), (-0.004602, -0.01751, -0.01995), (-0.002905, -0.0166, -0.01995), (-0.001418, -0.01537, -0.01995), (-0.01388, 3.919e-10, -0.01995), (-0.0153, -0.001425, 0.01995), (-0.01652, -0.002919, 0.01995), (-0.01742, -0.004624, 0.01995), (-0.01798, -0.006474, 0.01995), (-0.01817, -0.008398, 0.01995), (-0.01798, -0.01032, 0.01995), (-0.01742, -0.01217, 0.01995), (-0.01652, -0.01388, 0.01995), (-0.0153, -0.01537, 0.01995), (-0.01381, -0.0166, 0.01995), (-0.01211, -0.01751, 0.01995), (-0.01027, -0.01807, 0.01995), (-0.008357, -0.01826, 0.01995), (-0.006442, -0.01807, 0.01995), (-0.004602, -0.01751, 0.01995), (-0.002905, -0.0166, 0.01995), (-0.001418, -0.01537, 0.01995), (-0.01388, 3.919e-10, 0.01995), (0.0153, 0.001425, -0.01995), (0.01652, 0.002919, -0.01995), (0.01742, 0.004624, -0.01995), (0.01798, 0.006474, -0.01995), (0.01817, 0.008398, -0.01995), (0.01798, 0.01032, -0.01995), (0.01742, 0.01217, -0.01995), (0.01652, 0.01388, -0.01995), (0.0153, 0.01537, -0.01995), (0.01381, 0.0166, -0.01995), (0.01211, 0.01751, -0.01995), (0.01027, 0.01807, -0.01995), (0.008357, 0.01826, -0.01995), (0.006442, 0.01807, -0.01995), (0.004602, 0.01751, -0.01995), (0.002905, 0.0166, -0.01995), (0.001418, 0.01537, -0.01995), (1.95e-10, 0.01395, -0.01995), (0.0153, 0.001425, 0.01995), (0.01652, 0.002919, 0.01995), (0.01742, 0.004624, 0.01995), (0.01798, 0.006474, 0.01995), (0.01817, 0.008398, 0.01995), (0.01798, 0.01032, 0.01995), (0.01742, 0.01217, 0.01995), (0.01652, 0.01388, 0.01995), (0.0153, 0.01537, 0.01995), (0.01381, 0.0166, 0.01995), (0.01211, 0.01751, 0.01995), (0.01027, 0.01807, 0.01995), (0.008357, 0.01826, 0.01995), (0.006442, 0.01807, 0.01995), (0.004602, 0.01751, 0.01995), (0.002905, 0.0166, 0.01995), (0.001418, 0.01537, 0.01995), (1.95e-10, 0.01395, 0.01995), (-0.001418, 0.01537, -0.01995), (-0.002905, 0.0166, -0.01995), (-0.004602, 0.01751, -0.01995), (-0.006442, 0.01807, -0.01995), (-0.008357, 0.01826, -0.01995), (-0.01027, 0.01807, -0.01995), (-0.01211, 0.01751, -0.01995), (-0.01381, 0.0166, -0.01995), (-0.0153, 0.01537, -0.01995), (-0.01652, 0.01388, -0.01995), (-0.01742, 0.01217, -0.01995), (-0.01798, 0.01032, -0.01995), (-0.01817, 0.008398, -0.01995), (-0.01798, 0.006474, -0.01995), (-0.01742, 0.004624, -0.01995), (-0.01652, 0.002919, -0.01995), (-0.0153, 0.001425, -0.01995), (-0.001418, 0.01537, 0.01995), (-0.002905, 0.0166, 0.01995), (-0.004602, 0.01751, 0.01995), (-0.006442, 0.01807, 0.01995), (-0.008357, 0.01826, 0.01995), (-0.01027, 0.01807, 0.01995), (-0.01211, 0.01751, 0.01995), (-0.01381, 0.0166, 0.01995), (-0.0153, 0.01537, 0.01995), (-0.01652, 0.01388, 0.01995), (-0.01742, 0.01217, 0.01995), (-0.01798, 0.01032, 0.01995), (-0.01817, 0.008398, 0.01995), (-0.01798, 0.006474, 0.01995), (-0.01742, 0.004624, 0.01995), (-0.01652, 0.002919, 0.01995), (-0.0153, 0.001425, 0.01995)], [], [(16, 0, 18, 17), (1, 0, 16, 15, 14, 13, 12, 11, 10, 9, 8, 7, 6, 5, 4, 3, 2), (35, 36, 37, 19), (20, 21, 22, 23, 24, 25, 26, 27, 28, 29, 30, 31, 32, 33, 34, 35, 19), (13, 14, 33, 32), (6, 7, 26, 25), (14, 15, 34, 33), (7, 8, 27, 26), (0, 1, 20, 19), (15, 16, 35, 34), (8, 9, 28, 27), (1, 2, 21, 20), (9, 10, 29, 28), (2, 3, 22, 21), (10, 11, 30, 29), (3, 4, 23, 22), (17, 36, 35, 16), (11, 12, 31, 30), (4, 5, 24, 23), (0, 19, 37, 18), (12, 13, 32, 31), (5, 6, 25, 24), (54, 38, 55, 18), (39, 38, 54, 53, 52, 51, 50, 49, 48, 47, 46, 45, 44, 43, 42, 41, 40), (72, 37, 73, 56), (57, 58, 59, 60, 61, 62, 63, 64, 65, 66, 67, 68, 69, 70, 71, 72, 56), (50, 51, 69, 68), (43, 44, 62, 61), (51, 52, 70, 69), (44, 45, 63, 62), (52, 53, 71, 70), (45, 46, 64, 63), (38, 39, 57, 56), (53, 54, 72, 71), (46, 47, 65, 64), (39, 40, 58, 57), (47, 48, 66, 65), (40, 41, 59, 58), (48, 49, 67, 66), (41, 42, 60, 59), (18, 37, 72, 54), (49, 50, 68, 67), (42, 43, 61, 60), (38, 56, 73, 55), (90, 74, 17, 91), (75, 74, 90, 89, 88, 87, 86, 85, 84, 83, 82, 81, 80, 79, 78, 77, 76), (108, 109, 36, 92), (93, 94, 95, 96, 97, 98, 99, 100, 101, 102, 103, 104, 105, 106, 107, 108, 92), (75, 76, 94, 93), (83, 84, 102, 101), (76, 77, 95, 94), (84, 85, 103, 102), (77, 78, 96, 95), (91, 109, 108, 90), (85, 86, 104, 103), (78, 79, 97, 96), (74, 92, 36, 17), (86, 87, 105, 104), (79, 80, 98, 97), (87, 88, 106, 105), (80, 81, 99, 98), (88, 89, 107, 106), (81, 82, 100, 99), (74, 75, 93, 92), (89, 90, 108, 107), (82, 83, 101, 100), (126, 110, 91, 55), (111, 110, 126, 125, 124, 123, 122, 121, 120, 119, 118, 117, 116, 115, 114, 113, 112), (143, 73, 109, 127), (128, 129, 130, 131, 132, 133, 134, 135, 136, 137, 138, 139, 140, 141, 142, 143, 127), (122, 123, 140, 139), (115, 116, 133, 132), (123, 124, 141, 140), (116, 117, 134, 133), (124, 125, 142, 141), (117, 118, 135, 134), (110, 111, 128, 127), (125, 126, 143, 142), (118, 119, 136, 135), (111, 112, 129, 128), (119, 120, 137, 136), (112, 113, 130, 129), (120, 121, 138, 137), (113, 114, 131, 130), (55, 73, 143, 126), (121, 122, 139, 138), (114, 115, 132, 131), (110, 127, 109, 91), (17, 18, 55, 91), (36, 109, 73, 37)])
_uv = me_circle_025.uv_layers.new(name='UVMap')
_uv.uv.foreach_set('vector', [0.4717, 0.8311, 0.5758, 0.7265, 0.5864, 0.7372, 0.4823, 0.8418, 0.5646, 0.7173, 0.5758, 0.7265, 0.4717, 0.8311, 0.4625, 0.8199, 0.4557, 0.8071, 0.4515, 0.7932, 0.4501, 0.7788, 0.4515, 0.7644, 0.4557, 0.7505, 0.4625, 0.7377, 0.4717, 0.7265, 0.4828, 0.7173, 0.4956, 0.7105, 0.5094, 0.7062, 0.5237, 0.7048, 0.5381, 0.7062, 0.5519, 0.7105, 0.2723, 0.8311, 0.2616, 0.8418, 0.1575, 0.7372, 0.1682, 0.7265, 0.1793, 0.7173, 0.1921, 0.7105, 0.2059, 0.7062, 0.2202, 0.7048, 0.2346, 0.7062, 0.2484, 0.7105, 0.2611, 0.7173, 0.2723, 0.7265, 0.2814, 0.7377, 0.2882, 0.7505, 0.2924, 0.7644, 0.2938, 0.7788, 0.2924, 0.7932, 0.2882, 0.8071, 0.2814, 0.8199, 0.2723, 0.8311, 0.1682, 0.7265, 0.7709, 0.6681, 0.7567, 0.6681, 0.7566, 0.3689, 0.7708, 0.3689, 0.8608, 0.6681, 0.8474, 0.6681, 0.8472, 0.3688, 0.8605, 0.3688, 0.7567, 0.6681, 0.7433, 0.6681, 0.7432, 0.3689, 0.7566, 0.3689, 0.8474, 0.6681, 0.8354, 0.6681, 0.8352, 0.3688, 0.8472, 0.3688, 0.939, 0.668, 0.9288, 0.668, 0.9286, 0.3688, 0.9388, 0.3687, 0.7433, 0.6681, 0.7312, 0.6681, 0.7311, 0.3689, 0.7432, 0.3689, 0.8354, 0.6681, 0.8251, 0.6681, 0.825, 0.3688, 0.8352, 0.3688, 0.9288, 0.668, 0.9168, 0.668, 0.9166, 0.3688, 0.9286, 0.3688, 0.8251, 0.6681, 0.813, 0.6681, 0.8129, 0.3688, 0.825, 0.3688, 0.9168, 0.668, 0.9035, 0.668, 0.9032, 0.3688, 0.9166, 0.3688, 0.813, 0.6681, 0.7996, 0.6681, 0.7995, 0.3688, 0.8129, 0.3688, 0.9035, 0.668, 0.8893, 0.6681, 0.8891, 0.3688, 0.9032, 0.3688, 0.7196, 0.6681, 0.7195, 0.3689, 0.7311, 0.3689, 0.7312, 0.6681, 0.7996, 0.6681, 0.7854, 0.6681, 0.7853, 0.3689, 0.7995, 0.3688, 0.8893, 0.6681, 0.8749, 0.6681, 0.8747, 0.3688, 0.8891, 0.3688, 0.939, 0.668, 0.9388, 0.3687, 0.9483, 0.3687, 0.9486, 0.668, 0.7854, 0.6681, 0.7709, 0.6681, 0.7708, 0.3689, 0.7853, 0.3689, 0.8749, 0.6681, 0.8608, 0.6681, 0.8605, 0.3688, 0.8747, 0.3688, 0.597, 0.7265, 0.7011, 0.8311, 0.6905, 0.8418, 0.5864, 0.7372, 0.7103, 0.8199, 0.7011, 0.8311, 0.597, 0.7265, 0.6082, 0.7173, 0.6209, 0.7105, 0.6347, 0.7062, 0.6491, 0.7048, 0.6634, 0.7062, 0.6773, 0.7105, 0.69, 0.7173, 0.7011, 0.7265, 0.7103, 0.7377, 0.7171, 0.7505, 0.7213, 0.7644, 0.7227, 0.7788, 0.7213, 0.7932, 0.7171, 0.8071, 0.1469, 0.7265, 0.1575, 0.7372, 0.05345, 0.8418, 0.04282, 0.8311, 0.03366, 0.8199, 0.02686, 0.8071, 0.02267, 0.7932, 0.02126, 0.7788, 0.02267, 0.7644, 0.02686, 0.7505, 0.03366, 0.7377, 0.04282, 0.7265, 0.05397, 0.7173, 0.06669, 0.7105, 0.0805, 0.7062, 0.09486, 0.7048, 0.1092, 0.7062, 0.123, 0.7105, 0.1358, 0.7173, 0.1469, 0.7265, 0.04282, 0.8311, 0.09381, 0.6677, 0.07938, 0.6677, 0.07979, 0.3685, 0.09422, 0.3685, 0.1793, 0.6678, 0.1659, 0.6678, 0.1661, 0.3686, 0.1795, 0.3686, 0.07938, 0.6677, 0.06522, 0.6677, 0.06563, 0.3684, 0.07979, 0.3685, 0.1659, 0.6678, 0.1538, 0.6678, 0.1541, 0.3686, 0.1661, 0.3686, 0.06522, 0.6677, 0.05189, 0.6677, 0.0523, 0.3684, 0.06563, 0.3684, 0.1538, 0.6678, 0.1435, 0.6678, 0.1439, 0.3686, 0.1541, 0.3686, 0.2476, 0.6679, 0.2356, 0.6679, 0.2359, 0.3686, 0.2479, 0.3686, 0.05189, 0.6677, 0.03988, 0.6677, 0.04029, 0.3684, 0.0523, 0.3684, 0.1435, 0.6678, 0.1333, 0.6678, 0.1337, 0.3685, 0.1439, 0.3686, 0.2356, 0.6679, 0.2222, 0.6679, 0.2225, 0.3686, 0.2359, 0.3686, 0.1333, 0.6678, 0.1213, 0.6678, 0.1217, 0.3685, 0.1337, 0.3685, 0.2222, 0.6679, 0.208, 0.6679, 0.2083, 0.3686, 0.2225, 0.3686, 0.1213, 0.6678, 0.108, 0.6678, 0.1084, 0.3685, 0.1217, 0.3685, 0.208, 0.6679, 0.1935, 0.6679, 0.1938, 0.3686, 0.2083, 0.3686, 0.02825, 0.6677, 0.02866, 0.3684, 0.04029, 0.3684, 0.03988, 0.6677, 0.108, 0.6678, 0.09381, 0.6677, 0.09422, 0.3685, 0.1084, 0.3685, 0.1935, 0.6679, 0.1793, 0.6678, 0.1795, 0.3686, 0.1938, 0.3686, 0.2476, 0.6679, 0.2479, 0.3686, 0.2596, 0.3687, 0.2593, 0.6679, 0.5758, 0.9571, 0.4717, 0.8525, 0.4823, 0.8418, 0.5864, 0.9464, 0.4625, 0.8637, 0.4717, 0.8525, 0.5758, 0.9571, 0.5646, 0.9663, 0.5519, 0.9731, 0.5381, 0.9773, 0.5237, 0.9787, 0.5094, 0.9773, 0.4956, 0.9731, 0.4828, 0.9663, 0.4717, 0.9571, 0.4625, 0.9459, 0.4557, 0.9331, 0.4515, 0.9192, 0.4501, 0.9048, 0.4515, 0.8903, 0.4557, 0.8765, 0.1682, 0.9571, 0.1575, 0.9464, 0.2616, 0.8418, 0.2723, 0.8525, 0.2814, 0.8637, 0.2882, 0.8765, 0.2924, 0.8903, 0.2938, 0.9048, 0.2924, 0.9192, 0.2882, 0.9331, 0.2814, 0.9459, 0.2723, 0.9571, 0.2611, 0.9663, 0.2484, 0.9731, 0.2346, 0.9773, 0.2202, 0.9787, 0.2059, 0.9773, 0.1921, 0.9731, 0.1793, 0.9663, 0.1682, 0.9571, 0.2723, 0.8525, 0.6976, 0.6681, 0.6855, 0.6681, 0.6856, 0.3689, 0.6977, 0.3689, 0.5918, 0.6681, 0.5784, 0.6681, 0.5785, 0.3688, 0.5918, 0.3688, 0.6855, 0.6681, 0.6721, 0.6681, 0.6722, 0.3689, 0.6856, 0.3689, 0.5784, 0.6681, 0.5643, 0.6681, 0.5643, 0.3688, 0.5785, 0.3688, 0.6721, 0.6681, 0.6579, 0.6681, 0.658, 0.3689, 0.6722, 0.3689, 0.4884, 0.6681, 0.4885, 0.3688, 0.5002, 0.3688, 0.5001, 0.6681, 0.5643, 0.6681, 0.5498, 0.6681, 0.5499, 0.3688, 0.5643, 0.3688, 0.6579, 0.6681, 0.6434, 0.6681, 0.6435, 0.3689, 0.658, 0.3689, 0.7078, 0.6681, 0.7079, 0.3689, 0.7195, 0.3689, 0.7196, 0.6681, 0.5498, 0.6681, 0.5357, 0.6681, 0.5357, 0.3688, 0.5499, 0.3688, 0.6434, 0.6681, 0.6292, 0.6681, 0.6293, 0.3689, 0.6435, 0.3689, 0.5357, 0.6681, 0.5224, 0.6681, 0.5224, 0.3688, 0.5357, 0.3688, 0.6292, 0.6681, 0.6158, 0.6681, 0.6159, 0.3689, 0.6293, 0.3689, 0.5224, 0.6681, 0.5104, 0.6681, 0.5104, 0.3688, 0.5224, 0.3688, 0.6158, 0.6681, 0.6037, 0.6681, 0.6039, 0.3689, 0.6159, 0.3689, 0.7078, 0.6681, 0.6976, 0.6681, 0.6977, 0.3689, 0.7079, 0.3689, 0.5104, 0.6681, 0.5001, 0.6681, 0.5002, 0.3688, 0.5104, 0.3688, 0.6037, 0.6681, 0.5918, 0.6681, 0.5918, 0.3688, 0.6039, 0.3689, 0.7011, 0.8525, 0.597, 0.9571, 0.5864, 0.9464, 0.6905, 0.8418, 0.6082, 0.9663, 0.597, 0.9571, 0.7011, 0.8525, 0.7103, 0.8637, 0.7171, 0.8765, 0.7213, 0.8903, 0.7227, 0.9048, 0.7213, 0.9192, 0.7171, 0.9331, 0.7103, 0.9459, 0.7011, 0.9571, 0.69, 0.9663, 0.6773, 0.9731, 0.6634, 0.9773, 0.6491, 0.9787, 0.6347, 0.9773, 0.6209, 0.9731, 0.04282, 0.8525, 0.05345, 0.8418, 0.1575, 0.9464, 0.1469, 0.9571, 0.1358, 0.9663, 0.123, 0.9731, 0.1092, 0.9773, 0.09486, 0.9787, 0.0805, 0.9773, 0.06669, 0.9731, 0.05397, 0.9663, 0.04282, 0.9571, 0.03366, 0.9459, 0.02686, 0.9331, 0.02267, 0.9192, 0.02126, 0.9048, 0.02267, 0.8903, 0.02686, 0.8765, 0.03366, 0.8637, 0.04282, 0.8525, 0.1469, 0.9571, 0.3189, 0.668, 0.3046, 0.668, 0.3049, 0.3687, 0.3191, 0.3687, 0.4086, 0.668, 0.3953, 0.668, 0.3955, 0.3688, 0.4088, 0.3688, 0.3046, 0.668, 0.2912, 0.6679, 0.2915, 0.3687, 0.3049, 0.3687, 0.3953, 0.668, 0.3833, 0.668, 0.3835, 0.3688, 0.3955, 0.3688, 0.2912, 0.6679, 0.2792, 0.6679, 0.2794, 0.3687, 0.2915, 0.3687, 0.3833, 0.668, 0.373, 0.668, 0.3733, 0.3688, 0.3835, 0.3688, 0.4767, 0.6681, 0.4647, 0.6681, 0.4649, 0.3688, 0.4769, 0.3688, 0.2792, 0.6679, 0.2689, 0.6679, 0.2692, 0.3687, 0.2794, 0.3687, 0.373, 0.668, 0.361, 0.668, 0.3612, 0.3687, 0.3733, 0.3688, 0.4647, 0.6681, 0.4513, 0.6681, 0.4516, 0.3688, 0.4649, 0.3688, 0.361, 0.668, 0.3476, 0.668, 0.3479, 0.3687, 0.3612, 0.3687, 0.4513, 0.6681, 0.4372, 0.6681, 0.4374, 0.3688, 0.4516, 0.3688, 0.3476, 0.668, 0.3334, 0.668, 0.3336, 0.3687, 0.3479, 0.3687, 0.4372, 0.6681, 0.4228, 0.6681, 0.423, 0.3688, 0.4374, 0.3688, 0.2593, 0.6679, 0.2596, 0.3687, 0.2692, 0.3687, 0.2689, 0.6679, 0.3334, 0.668, 0.3189, 0.668, 0.3191, 0.3687, 0.3336, 0.3687, 0.4228, 0.6681, 0.4086, 0.668, 0.4088, 0.3688, 0.423, 0.3688, 0.4767, 0.6681, 0.4769, 0.3688, 0.4885, 0.3688, 0.4884, 0.6681, 0.4823, 0.8418, 0.5864, 0.7372, 0.6905, 0.8418, 0.5864, 0.9464, 0.2616, 0.8418, 0.1575, 0.9464, 0.05345, 0.8418, 0.1575, 0.7372])
me_circle_025.update()
me_circle_011 = bpy.data.meshes.new('Circle.011')
me_circle_011.from_pydata([(0.001418, -0.01537, -0.01995), (0.002905, -0.0166, -0.01995), (0.004602, -0.01751, -0.01995), (0.006442, -0.01807, -0.01995), (0.008357, -0.01826, -0.01995), (0.01027, -0.01807, -0.01995), (0.01211, -0.01751, -0.01995), (0.01381, -0.0166, -0.01995), (0.0153, -0.01537, -0.01995), (0.01652, -0.01388, -0.01995), (0.01742, -0.01217, -0.01995), (0.01798, -0.01032, -0.01995), (0.01817, -0.008398, -0.01995), (0.01798, -0.006474, -0.01995), (0.01742, -0.004624, -0.01995), (0.01652, -0.002919, -0.01995), (0.0153, -0.001425, -0.01995), (0.0153, -0.001425, -0.01995), (0.001418, -0.01537, -0.01995), (0.01388, 1.763e-09, -0.01995), (-5.849e-10, -0.01395, -0.01995), (0.001418, -0.01537, 0.01995), (0.002905, -0.0166, 0.01995), (0.004602, -0.01751, 0.01995), (0.006442, -0.01807, 0.01995), (0.008357, -0.01826, 0.01995), (0.01027, -0.01807, 0.01995), (0.01211, -0.01751, 0.01995), (0.01381, -0.0166, 0.01995), (0.0153, -0.01537, 0.01995), (0.01652, -0.01388, 0.01995), (0.01742, -0.01217, 0.01995), (0.01798, -0.01032, 0.01995), (0.01817, -0.008398, 0.01995), (0.01798, -0.006474, 0.01995), (0.01742, -0.004624, 0.01995), (0.01652, -0.002919, 0.01995), (0.0153, -0.001425, 0.01995), (0.0153, -0.001425, 0.01995), (0.001418, -0.01537, 0.01995), (0.01388, 1.763e-09, 0.01995), (-5.849e-10, -0.01395, 0.01995), (-0.0153, -0.001425, -0.01995), (-0.01652, -0.002919, -0.01995), (-0.01742, -0.004624, -0.01995), (-0.01798, -0.006474, -0.01995), (-0.01817, -0.008398, -0.01995), (-0.01798, -0.01032, -0.01995), (-0.01742, -0.01217, -0.01995), (-0.01652, -0.01388, -0.01995), (-0.0153, -0.01537, -0.01995), (-0.01381, -0.0166, -0.01995), (-0.01211, -0.01751, -0.01995), (-0.01027, -0.01807, -0.01995), (-0.008357, -0.01826, -0.01995), (-0.006442, -0.01807, -0.01995), (-0.004602, -0.01751, -0.01995), (-0.002905, -0.0166, -0.01995), (-0.001418, -0.01537, -0.01995), (-0.001418, -0.01537, -0.01995), (-0.0153, -0.001425, -0.01995), (1.755e-09, -0.01395, -0.01995), (-0.01388, 1.763e-09, -0.01995), (-0.0153, -0.001425, 0.01995), (-0.01652, -0.002919, 0.01995), (-0.01742, -0.004624, 0.01995), (-0.01798, -0.006474, 0.01995), (-0.01817, -0.008398, 0.01995), (-0.01798, -0.01032, 0.01995), (-0.01742, -0.01217, 0.01995), (-0.01652, -0.01388, 0.01995), (-0.0153, -0.01537, 0.01995), (-0.01381, -0.0166, 0.01995), (-0.01211, -0.01751, 0.01995), (-0.01027, -0.01807, 0.01995), (-0.008357, -0.01826, 0.01995), (-0.006442, -0.01807, 0.01995), (-0.004602, -0.01751, 0.01995), (-0.002905, -0.0166, 0.01995), (-0.001418, -0.01537, 0.01995), (-0.001418, -0.01537, 0.01995), (-0.0153, -0.001425, 0.01995), (1.755e-09, -0.01395, 0.01995), (-0.01388, 1.763e-09, 0.01995), (0.0153, 0.001425, -0.01995), (0.01652, 0.002919, -0.01995), (0.01742, 0.004624, -0.01995), (0.01798, 0.006474, -0.01995), (0.01817, 0.008398, -0.01995), (0.01798, 0.01032, -0.01995), (0.01742, 0.01217, -0.01995), (0.01652, 0.01388, -0.01995), (0.0153, 0.01537, -0.01995), (0.01381, 0.0166, -0.01995), (0.01211, 0.01751, -0.01995), (0.01027, 0.01807, -0.01995), (0.008357, 0.01826, -0.01995), (0.006442, 0.01807, -0.01995), (0.004602, 0.01751, -0.01995), (0.002905, 0.0166, -0.01995), (0.001418, 0.01537, -0.01995), (0.001418, 0.01537, -0.01995), (0.0153, 0.001425, -0.01995), (-5.849e-10, 0.01395, -0.01995), (0.01388, -5.878e-10, -0.01995), (0.0153, 0.001425, 0.01995), (0.01652, 0.002919, 0.01995), (0.01742, 0.004624, 0.01995), (0.01798, 0.006474, 0.01995), (0.01817, 0.008398, 0.01995), (0.01798, 0.01032, 0.01995), (0.01742, 0.01217, 0.01995), (0.01652, 0.01388, 0.01995), (0.0153, 0.01537, 0.01995), (0.01381, 0.0166, 0.01995), (0.01211, 0.01751, 0.01995), (0.01027, 0.01807, 0.01995), (0.008357, 0.01826, 0.01995), (0.006442, 0.01807, 0.01995), (0.004602, 0.01751, 0.01995), (0.002905, 0.0166, 0.01995), (0.001418, 0.01537, 0.01995), (0.001418, 0.01537, 0.01995), (0.0153, 0.001425, 0.01995), (-5.849e-10, 0.01395, 0.01995), (0.01388, -5.878e-10, 0.01995), (-0.001418, 0.01537, -0.01995), (-0.002905, 0.0166, -0.01995), (-0.004602, 0.01751, -0.01995), (-0.006442, 0.01807, -0.01995), (-0.008357, 0.01826, -0.01995), (-0.01027, 0.01807, -0.01995), (-0.01211, 0.01751, -0.01995), (-0.01381, 0.0166, -0.01995), (-0.0153, 0.01537, -0.01995), (-0.01652, 0.01388, -0.01995), (-0.01742, 0.01217, -0.01995), (-0.01798, 0.01032, -0.01995), (-0.01817, 0.008398, -0.01995), (-0.01798, 0.006474, -0.01995), (-0.01742, 0.004624, -0.01995), (-0.01652, 0.002919, -0.01995), (-0.0153, 0.001425, -0.01995), (-0.0153, 0.001425, -0.01995), (-0.001418, 0.01537, -0.01995), (-0.01388, -1.176e-09, -0.01995), (5.849e-10, 0.01395, -0.01995), (-0.001418, 0.01537, 0.01995), (-0.002905, 0.0166, 0.01995), (-0.004602, 0.01751, 0.01995), (-0.006442, 0.01807, 0.01995), (-0.008357, 0.01826, 0.01995), (-0.01027, 0.01807, 0.01995), (-0.01211, 0.01751, 0.01995), (-0.01381, 0.0166, 0.01995), (-0.0153, 0.01537, 0.01995), (-0.01652, 0.01388, 0.01995), (-0.01742, 0.01217, 0.01995), (-0.01798, 0.01032, 0.01995), (-0.01817, 0.008398, 0.01995), (-0.01798, 0.006474, 0.01995), (-0.01742, 0.004624, 0.01995), (-0.01652, 0.002919, 0.01995), (-0.0153, 0.001425, 0.01995), (-0.0153, 0.001425, 0.01995), (-0.001418, 0.01537, 0.01995), (-0.01388, -1.176e-09, 0.01995), (5.849e-10, 0.01395, 0.01995), (0.01388, 5.878e-10, -0.01995), (5.849e-10, 0.01395, -0.01995), (5.849e-10, -0.01395, -0.01995), (-0.01388, 5.878e-10, -0.01995), (0.01388, 5.878e-10, 0.01995), (5.849e-10, 0.01395, 0.01995), (5.849e-10, -0.01395, 0.01995), (-0.01388, 5.878e-10, 0.01995)], [(168, 172), (174, 170), (175, 171), (169, 173)], [(13, 14, 35, 34), (6, 7, 28, 27), (14, 15, 36, 35), (7, 8, 29, 28), (0, 1, 22, 21), (15, 16, 37, 36), (8, 9, 30, 29), (1, 2, 23, 22), (9, 10, 31, 30), (2, 3, 24, 23), (10, 11, 32, 31), (3, 4, 25, 24), (19, 17, 38, 40), (11, 12, 33, 32), (4, 5, 26, 25), (18, 20, 41, 39), (12, 13, 34, 33), (5, 6, 27, 26), (54, 55, 76, 75), (47, 48, 69, 68), (55, 56, 77, 76), (48, 49, 70, 69), (56, 57, 78, 77), (49, 50, 71, 70), (42, 43, 64, 63), (57, 58, 79, 78), (50, 51, 72, 71), (43, 44, 65, 64), (51, 52, 73, 72), (44, 45, 66, 65), (52, 53, 74, 73), (45, 46, 67, 66), (61, 59, 80, 82), (53, 54, 75, 74), (46, 47, 68, 67), (60, 62, 83, 81), (85, 86, 107, 106), (93, 94, 115, 114), (86, 87, 108, 107), (94, 95, 116, 115), (87, 88, 109, 108), (103, 101, 122, 124), (95, 96, 117, 116), (88, 89, 110, 109), (102, 104, 125, 123), (96, 97, 118, 117), (89, 90, 111, 110), (97, 98, 119, 118), (90, 91, 112, 111), (98, 99, 120, 119), (91, 92, 113, 112), (84, 85, 106, 105), (99, 100, 121, 120), (92, 93, 114, 113), (138, 139, 160, 159), (131, 132, 153, 152), (139, 140, 161, 160), (132, 133, 154, 153), (140, 141, 162, 161), (133, 134, 155, 154), (126, 127, 148, 147), (141, 142, 163, 162), (134, 135, 156, 155), (127, 128, 149, 148), (135, 136, 157, 156), (128, 129, 150, 149), (136, 137, 158, 157), (129, 130, 151, 150), (145, 143, 164, 166), (137, 138, 159, 158), (130, 131, 152, 151), (144, 146, 167, 165)])
_uv = me_circle_011.uv_layers.new(name='UVMap')
_uv.uv.foreach_set('vector', [0.0, 0.0, 0.0, 0.0, 0.0, 0.0, 0.0, 0.0, 0.0, 0.0, 0.0, 0.0, 0.0, 0.0, 0.0, 0.0, 0.0, 0.0, 0.0, 0.0, 0.0, 0.0, 0.0, 0.0, 0.0, 0.0, 0.0, 0.0, 0.0, 0.0, 0.0, 0.0, 0.0, 0.0, 0.0, 0.0, 0.0, 0.0, 0.0, 0.0, 0.0, 0.0, 0.0, 0.0, 0.0, 0.0, 0.0, 0.0, 0.0, 0.0, 0.0, 0.0, 0.0, 0.0, 0.0, 0.0, 0.0, 0.0, 0.0, 0.0, 0.0, 0.0, 0.0, 0.0, 0.0, 0.0, 0.0, 0.0, 0.0, 0.0, 0.0, 0.0, 0.0, 0.0, 0.0, 0.0, 0.0, 0.0, 0.0, 0.0, 0.0, 0.0, 0.0, 0.0, 0.0, 0.0, 0.0, 0.0, 0.0, 0.0, 0.0, 0.0, 0.0, 0.0, 0.0, 0.0, 0.0, 0.0, 0.0, 0.0, 0.0, 0.0, 0.0, 0.0, 0.0, 0.0, 0.0, 0.0, 0.0, 0.0, 0.0, 0.0, 0.0, 0.0, 0.0, 0.0, 0.0, 0.0, 0.0, 0.0, 0.0, 0.0, 0.0, 0.0, 0.0, 0.0, 0.0, 0.0, 0.0, 0.0, 0.0, 0.0, 0.0, 0.0, 0.0, 0.0, 0.0, 0.0, 0.0, 0.0, 0.0, 0.0, 0.0, 0.0, 0.0, 0.0, 0.0, 0.0, 0.0, 0.0, 0.0, 0.0, 0.0, 0.0, 0.0, 0.0, 0.0, 0.0, 0.0, 0.0, 0.0, 0.0, 0.0, 0.0, 0.0, 0.0, 0.0, 0.0, 0.0, 0.0, 0.0, 0.0, 0.0, 0.0, 0.0, 0.0, 0.0, 0.0, 0.0, 0.0, 0.0, 0.0, 0.0, 0.0, 0.0, 0.0, 0.0, 0.0, 0.0, 0.0, 0.0, 0.0, 0.0, 0.0, 0.0, 0.0, 0.0, 0.0, 0.0, 0.0, 0.0, 0.0, 0.0, 0.0, 0.0, 0.0, 0.0, 0.0, 0.0, 0.0, 0.0, 0.0, 0.0, 0.0, 0.0, 0.0, 0.0, 0.0, 0.0, 0.0, 0.0, 0.0, 0.0, 0.0, 0.0, 0.0, 0.0, 0.0, 0.0, 0.0, 0.0, 0.0, 0.0, 0.0, 0.0, 0.0, 0.0, 0.0, 0.0, 0.0, 0.0, 0.0, 0.0, 0.0, 0.0, 0.0, 0.0, 0.0, 0.0, 0.0, 0.0, 0.0, 0.0, 0.0, 0.0, 0.0, 0.0, 0.0, 0.0, 0.0, 0.0, 0.0, 0.0, 0.0, 0.0, 0.0, 0.0, 0.0, 0.0, 0.0, 0.0, 0.0, 0.0, 0.0, 0.0, 0.0, 0.0, 0.0, 0.0, 0.0, 0.0, 0.0, 0.0, 0.0, 0.0, 0.0, 0.0, 0.0, 0.0, 0.0, 0.0, 0.0, 0.0, 0.0, 0.0, 0.0, 0.0, 0.0, 0.0, 0.0, 0.0, 0.0, 0.0, 0.0, 0.0, 0.0, 0.0, 0.0, 0.0, 0.0, 0.0, 0.0, 0.0, 0.0, 0.0, 0.0, 0.0, 0.0, 0.0, 0.0, 0.0, 0.0, 0.0, 0.0, 0.0, 0.0, 0.0, 0.0, 0.0, 0.0, 0.0, 0.0, 0.0, 0.0, 0.0, 0.0, 0.0, 0.0, 0.0, 0.0, 0.0, 0.0, 0.0, 0.0, 0.0, 0.0, 0.0, 0.0, 0.0, 0.0, 0.0, 0.0, 0.0, 0.0, 0.0, 0.0, 0.0, 0.0, 0.0, 0.0, 0.0, 0.0, 0.0, 0.0, 0.0, 0.0, 0.0, 0.0, 0.0, 0.0, 0.0, 0.0, 0.0, 0.0, 0.0, 0.0, 0.0, 0.0, 0.0, 0.0, 0.0, 0.0, 0.0, 0.0, 0.0, 0.0, 0.0, 0.0, 0.0, 0.0, 0.0, 0.0, 0.0, 0.0, 0.0, 0.0, 0.0, 0.0, 0.0, 0.0, 0.0, 0.0, 0.0, 0.0, 0.0, 0.0, 0.0, 0.0, 0.0, 0.0, 0.0, 0.0, 0.0, 0.0, 0.0, 0.0, 0.0, 0.0, 0.0, 0.0, 0.0, 0.0, 0.0, 0.0, 0.0, 0.0, 0.0, 0.0, 0.0, 0.0, 0.0, 0.0, 0.0, 0.0, 0.0, 0.0, 0.0, 0.0, 0.0, 0.0, 0.0, 0.0, 0.0, 0.0, 0.0, 0.0, 0.0, 0.0, 0.0, 0.0, 0.0, 0.0, 0.0, 0.0, 0.0, 0.0, 0.0, 0.0, 0.0, 0.0, 0.0, 0.0, 0.0, 0.0, 0.0, 0.0, 0.0, 0.0, 0.0, 0.0, 0.0, 0.0, 0.0, 0.0, 0.0, 0.0, 0.0, 0.0, 0.0, 0.0, 0.0, 0.0, 0.0, 0.0, 0.0, 0.0, 0.0, 0.0, 0.0, 0.0, 0.0, 0.0, 0.0, 0.0, 0.0, 0.0, 0.0, 0.0, 0.0, 0.0, 0.0, 0.0, 0.0, 0.0, 0.0, 0.0, 0.0, 0.0, 0.0, 0.0, 0.0, 0.0, 0.0, 0.0, 0.0, 0.0, 0.0, 0.0, 0.0, 0.0, 0.0, 0.0, 0.0, 0.0, 0.0, 0.0, 0.0, 0.0, 0.0, 0.0, 0.0, 0.0, 0.0, 0.0, 0.0, 0.0, 0.0, 0.0, 0.0, 0.0, 0.0, 0.0, 0.0, 0.0, 0.0, 0.0, 0.0, 0.0, 0.0, 0.0, 0.0, 0.0, 0.0, 0.0, 0.0, 0.0, 0.0, 0.0, 0.0, 0.0, 0.0, 0.0, 0.0, 0.0, 0.0, 0.0, 0.0, 0.0, 0.0, 0.0, 0.0, 0.0, 0.0, 0.0, 0.0, 0.0])
me_circle_011.update()
me_circle_031 = bpy.data.meshes.new('Circle.031')
me_circle_031.from_pydata([(0.01388, 1.763e-09, -0.01995), (-5.849e-10, -0.01395, -0.01995), (0.01388, 1.763e-09, 0.01995), (-5.849e-10, -0.01395, 0.01995), (1.755e-09, -0.01395, -0.01995), (-0.01388, 1.763e-09, -0.01995), (1.755e-09, -0.01395, 0.01995), (-0.01388, 1.763e-09, 0.01995), (-5.849e-10, 0.01395, -0.01995), (0.01388, -5.878e-10, -0.01995), (-5.849e-10, 0.01395, 0.01995), (0.01388, -5.878e-10, 0.01995), (-0.01388, -1.176e-09, -0.01995), (5.849e-10, 0.01395, -0.01995), (-0.01388, -1.176e-09, 0.01995), (5.849e-10, 0.01395, 0.01995), (0.01388, 5.878e-10, -0.01995), (5.849e-10, 0.01395, -0.01995), (5.849e-10, -0.01395, -0.01995), (-0.01388, 5.878e-10, -0.01995), (0.01388, 5.878e-10, 0.01995), (5.849e-10, 0.01395, 0.01995), (5.849e-10, -0.01395, 0.01995), (-0.01388, 5.878e-10, 0.01995)], [], [(1, 0, 2, 3), (5, 4, 6, 7), (9, 8, 10, 11), (13, 12, 14, 15), (16, 18, 19, 17), (20, 21, 23, 22), (18, 16, 20, 22), (19, 18, 22, 23), (16, 17, 21, 20), (17, 19, 23, 21)])
_uv = me_circle_031.uv_layers.new(name='UVMap')
_uv.uv.foreach_set('vector', [0.0, 0.0, 0.0, 0.0, 0.0, 0.0, 0.0, 0.0, 0.0, 0.0, 0.0, 0.0, 0.0, 0.0, 0.0, 0.0, 0.0, 0.0, 0.0, 0.0, 0.0, 0.0, 0.0, 0.0, 0.0, 0.0, 0.0, 0.0, 0.0, 0.0, 0.0, 0.0, 0.0, 0.0, 0.0, 1.0, 1.0, 1.0, 1.0, 0.0, 0.0, 0.0, 1.0, 0.0, 1.0, 1.0, 0.0, 1.0, 0.0, 1.0, 0.0, 0.0, 0.0, 0.0, 0.0, 1.0, 1.0, 1.0, 0.0, 1.0, 0.0, 1.0, 1.0, 1.0, 0.0, 0.0, 1.0, 0.0, 1.0, 0.0, 0.0, 0.0, 1.0, 0.0, 1.0, 1.0, 1.0, 1.0, 1.0, 0.0])
me_circle_031.update()
me_circle_032 = bpy.data.meshes.new('Circle.032')
me_circle_032.from_pydata([(0.0153, 0.001425, -0.01995), (0.01652, 0.002919, -0.01995), (0.01742, 0.004624, -0.01995), (0.01798, 0.006474, -0.01995), (0.01817, 0.008398, -0.01995), (0.01798, 0.01032, -0.01995), (0.01742, 0.01217, -0.01995), (0.01652, 0.01388, -0.01995), (0.0153, 0.01537, -0.01995), (0.01381, 0.0166, -0.01995), (0.01211, 0.01751, -0.01995), (0.01027, 0.01807, -0.01995), (0.008357, 0.01826, -0.01995), (0.006442, 0.01807, -0.01995), (0.004602, 0.01751, -0.01995), (0.002905, 0.0166, -0.01995), (0.001418, 0.01537, -0.01995), (0.001418, 0.01537, -0.01995), (0.0153, 0.001425, -0.01995), (-5.849e-10, 0.01395, -0.01995), (0.01388, -5.878e-10, -0.01995), (0.0153, 0.001425, 0.01995), (0.01652, 0.002919, 0.01995), (0.01742, 0.004624, 0.01995), (0.01798, 0.006474, 0.01995), (0.01817, 0.008398, 0.01995), (0.01798, 0.01032, 0.01995), (0.01742, 0.01217, 0.01995), (0.01652, 0.01388, 0.01995), (0.0153, 0.01537, 0.01995), (0.01381, 0.0166, 0.01995), (0.01211, 0.01751, 0.01995), (0.01027, 0.01807, 0.01995), (0.008357, 0.01826, 0.01995), (0.006442, 0.01807, 0.01995), (0.004602, 0.01751, 0.01995), (0.002905, 0.0166, 0.01995), (0.001418, 0.01537, 0.01995), (0.001418, 0.01537, 0.01995), (0.0153, 0.001425, 0.01995), (-5.849e-10, 0.01395, 0.01995), (0.01388, -5.878e-10, 0.01995)], [], [(17, 18, 20, 19), (1, 0, 16, 15, 14, 13, 12, 11, 10, 9, 8, 7, 6, 5, 4, 3, 2), (38, 40, 41, 39), (22, 23, 24, 25, 26, 27, 28, 29, 30, 31, 32, 33, 34, 35, 36, 37, 21), (1, 2, 23, 22), (9, 10, 31, 30), (2, 3, 24, 23), (10, 11, 32, 31), (3, 4, 25, 24), (19, 40, 38, 17), (11, 12, 33, 32), (4, 5, 26, 25), (18, 39, 41, 20), (12, 13, 34, 33), (5, 6, 27, 26), (16, 0, 21, 37), (13, 14, 35, 34), (6, 7, 28, 27), (14, 15, 36, 35), (7, 8, 29, 28), (0, 1, 22, 21), (15, 16, 37, 36), (8, 9, 30, 29), (19, 20, 41, 40)])
_uv = me_circle_032.uv_layers.new(name='UVMap')
_uv.uv.foreach_set('vector', [0.0, 0.0, 0.0, 0.0, 0.0, 0.0, 0.0, 0.0, 0.0, 0.0, 0.0, 0.0, 0.0, 0.0, 0.0, 0.0, 0.0, 0.0, 0.0, 0.0, 0.0, 0.0, 0.0, 0.0, 0.0, 0.0, 0.0, 0.0, 0.0, 0.0, 0.0, 0.0, 0.0, 0.0, 0.0, 0.0, 0.0, 0.0, 0.0, 0.0, 0.0, 0.0, 0.0, 0.0, 0.0, 0.0, 0.0, 0.0, 0.0, 0.0, 0.0, 0.0, 0.0, 0.0, 0.0, 0.0, 0.0, 0.0, 0.0, 0.0, 0.0, 0.0, 0.0, 0.0, 0.0, 0.0, 0.0, 0.0, 0.0, 0.0, 0.0, 0.0, 0.0, 0.0, 0.0, 0.0, 0.0, 0.0, 0.0, 0.0, 0.0, 0.0, 0.0, 0.0, 0.0, 0.0, 0.0, 0.0, 0.0, 0.0, 0.0, 0.0, 0.0, 0.0, 0.0, 0.0, 0.0, 0.0, 0.0, 0.0, 0.0, 0.0, 0.0, 0.0, 0.0, 0.0, 0.0, 0.0, 0.0, 0.0, 0.0, 0.0, 0.0, 0.0, 0.0, 0.0, 0.0, 0.0, 0.0, 0.0, 0.0, 0.0, 0.0, 0.0, 0.0, 0.0, 0.0, 0.0, 0.0, 0.0, 0.0, 0.0, 0.0, 0.0, 0.0, 0.0, 0.0, 0.0, 0.0, 0.0, 0.0, 0.0, 0.0, 0.0, 0.0, 0.0, 0.0, 0.0, 0.0, 0.0, 0.0, 0.0, 0.0, 0.0, 0.0, 0.0, 0.0, 0.0, 0.0, 0.0, 0.0, 0.0, 0.0, 0.0, 0.0, 0.0, 0.0, 0.0, 0.0, 0.0, 0.0, 0.0, 0.0, 0.0, 0.0, 0.0, 0.0, 0.0, 0.0, 0.0, 0.0, 0.0, 0.0, 0.0, 0.0, 0.0, 0.0, 0.0, 0.0, 0.0, 0.0, 0.0, 0.0, 0.0, 0.0, 0.0, 0.0, 0.0, 0.0, 0.0, 0.0, 0.0, 0.0, 0.0, 0.0, 0.0, 0.0, 0.0, 0.0, 0.0, 0.0, 0.0, 0.0, 0.0, 0.0, 0.0, 0.0, 0.0, 0.0, 0.0, 0.0, 0.0, 0.0, 0.0, 0.0, 0.0, 0.0, 0.0, 0.0, 0.0, 0.0, 0.0, 0.0, 0.0, 0.0, 0.0, 0.0, 0.0, 0.0, 0.0, 0.0, 0.0, 0.0, 0.0])
me_circle_032.update()
me_circle_033 = bpy.data.meshes.new('Circle.033')
me_circle_033.from_pydata([(0.001418, -0.01537, -0.01995), (0.002905, -0.0166, -0.01995), (0.004602, -0.01751, -0.01995), (0.006442, -0.01807, -0.01995), (0.008357, -0.01826, -0.01995), (0.01027, -0.01807, -0.01995), (0.01211, -0.01751, -0.01995), (0.01381, -0.0166, -0.01995), (0.0153, -0.01537, -0.01995), (0.01652, -0.01388, -0.01995), (0.01742, -0.01217, -0.01995), (0.01798, -0.01032, -0.01995), (0.01817, -0.008398, -0.01995), (0.01798, -0.006474, -0.01995), (0.01742, -0.004624, -0.01995), (0.01652, -0.002919, -0.01995), (0.0153, -0.001425, -0.01995), (0.0153, -0.001425, -0.01995), (0.001418, -0.01537, -0.01995), (0.01388, 1.763e-09, -0.01995), (-5.849e-10, -0.01395, -0.01995), (0.001418, -0.01537, 0.01995), (0.002905, -0.0166, 0.01995), (0.004602, -0.01751, 0.01995), (0.006442, -0.01807, 0.01995), (0.008357, -0.01826, 0.01995), (0.01027, -0.01807, 0.01995), (0.01211, -0.01751, 0.01995), (0.01381, -0.0166, 0.01995), (0.0153, -0.01537, 0.01995), (0.01652, -0.01388, 0.01995), (0.01742, -0.01217, 0.01995), (0.01798, -0.01032, 0.01995), (0.01817, -0.008398, 0.01995), (0.01798, -0.006474, 0.01995), (0.01742, -0.004624, 0.01995), (0.01652, -0.002919, 0.01995), (0.0153, -0.001425, 0.01995), (0.0153, -0.001425, 0.01995), (0.001418, -0.01537, 0.01995), (0.01388, 1.763e-09, 0.01995), (-5.849e-10, -0.01395, 0.01995)], [], [(17, 18, 20, 19), (1, 0, 16, 15, 14, 13, 12, 11, 10, 9, 8, 7, 6, 5, 4, 3, 2), (38, 40, 41, 39), (22, 23, 24, 25, 26, 27, 28, 29, 30, 31, 32, 33, 34, 35, 36, 37, 21), (13, 14, 35, 34), (6, 7, 28, 27), (14, 15, 36, 35), (7, 8, 29, 28), (0, 1, 22, 21), (15, 16, 37, 36), (8, 9, 30, 29), (1, 2, 23, 22), (9, 10, 31, 30), (2, 3, 24, 23), (10, 11, 32, 31), (3, 4, 25, 24), (19, 40, 38, 17), (11, 12, 33, 32), (4, 5, 26, 25), (18, 39, 41, 20), (12, 13, 34, 33), (5, 6, 27, 26), (16, 0, 21, 37), (19, 20, 41, 40)])
_uv = me_circle_033.uv_layers.new(name='UVMap')
_uv.uv.foreach_set('vector', [0.0, 0.0, 0.0, 0.0, 0.0, 0.0, 0.0, 0.0, 0.0, 0.0, 0.0, 0.0, 0.0, 0.0, 0.0, 0.0, 0.0, 0.0, 0.0, 0.0, 0.0, 0.0, 0.0, 0.0, 0.0, 0.0, 0.0, 0.0, 0.0, 0.0, 0.0, 0.0, 0.0, 0.0, 0.0, 0.0, 0.0, 0.0, 0.0, 0.0, 0.0, 0.0, 0.0, 0.0, 0.0, 0.0, 0.0, 0.0, 0.0, 0.0, 0.0, 0.0, 0.0, 0.0, 0.0, 0.0, 0.0, 0.0, 0.0, 0.0, 0.0, 0.0, 0.0, 0.0, 0.0, 0.0, 0.0, 0.0, 0.0, 0.0, 0.0, 0.0, 0.0, 0.0, 0.0, 0.0, 0.0, 0.0, 0.0, 0.0, 0.0, 0.0, 0.0, 0.0, 0.0, 0.0, 0.0, 0.0, 0.0, 0.0, 0.0, 0.0, 0.0, 0.0, 0.0, 0.0, 0.0, 0.0, 0.0, 0.0, 0.0, 0.0, 0.0, 0.0, 0.0, 0.0, 0.0, 0.0, 0.0, 0.0, 0.0, 0.0, 0.0, 0.0, 0.0, 0.0, 0.0, 0.0, 0.0, 0.0, 0.0, 0.0, 0.0, 0.0, 0.0, 0.0, 0.0, 0.0, 0.0, 0.0, 0.0, 0.0, 0.0, 0.0, 0.0, 0.0, 0.0, 0.0, 0.0, 0.0, 0.0, 0.0, 0.0, 0.0, 0.0, 0.0, 0.0, 0.0, 0.0, 0.0, 0.0, 0.0, 0.0, 0.0, 0.0, 0.0, 0.0, 0.0, 0.0, 0.0, 0.0, 0.0, 0.0, 0.0, 0.0, 0.0, 0.0, 0.0, 0.0, 0.0, 0.0, 0.0, 0.0, 0.0, 0.0, 0.0, 0.0, 0.0, 0.0, 0.0, 0.0, 0.0, 0.0, 0.0, 0.0, 0.0, 0.0, 0.0, 0.0, 0.0, 0.0, 0.0, 0.0, 0.0, 0.0, 0.0, 0.0, 0.0, 0.0, 0.0, 0.0, 0.0, 0.0, 0.0, 0.0, 0.0, 0.0, 0.0, 0.0, 0.0, 0.0, 0.0, 0.0, 0.0, 0.0, 0.0, 0.0, 0.0, 0.0, 0.0, 0.0, 0.0, 0.0, 0.0, 0.0, 0.0, 0.0, 0.0, 0.0, 0.0, 0.0, 0.0, 0.0, 0.0, 0.0, 0.0, 0.0, 0.0, 0.0, 0.0, 0.0, 0.0, 0.0, 0.0])
me_circle_033.update()
me_circle_034 = bpy.data.meshes.new('Circle.034')
me_circle_034.from_pydata([(-0.0153, -0.001425, -0.01995), (-0.01652, -0.002919, -0.01995), (-0.01742, -0.004624, -0.01995), (-0.01798, -0.006474, -0.01995), (-0.01817, -0.008398, -0.01995), (-0.01798, -0.01032, -0.01995), (-0.01742, -0.01217, -0.01995), (-0.01652, -0.01388, -0.01995), (-0.0153, -0.01537, -0.01995), (-0.01381, -0.0166, -0.01995), (-0.01211, -0.01751, -0.01995), (-0.01027, -0.01807, -0.01995), (-0.008357, -0.01826, -0.01995), (-0.006442, -0.01807, -0.01995), (-0.004602, -0.01751, -0.01995), (-0.002905, -0.0166, -0.01995), (-0.001418, -0.01537, -0.01995), (-0.001418, -0.01537, -0.01995), (-0.0153, -0.001425, -0.01995), (1.755e-09, -0.01395, -0.01995), (-0.01388, 1.763e-09, -0.01995), (-0.0153, -0.001425, 0.01995), (-0.01652, -0.002919, 0.01995), (-0.01742, -0.004624, 0.01995), (-0.01798, -0.006474, 0.01995), (-0.01817, -0.008398, 0.01995), (-0.01798, -0.01032, 0.01995), (-0.01742, -0.01217, 0.01995), (-0.01652, -0.01388, 0.01995), (-0.0153, -0.01537, 0.01995), (-0.01381, -0.0166, 0.01995), (-0.01211, -0.01751, 0.01995), (-0.01027, -0.01807, 0.01995), (-0.008357, -0.01826, 0.01995), (-0.006442, -0.01807, 0.01995), (-0.004602, -0.01751, 0.01995), (-0.002905, -0.0166, 0.01995), (-0.001418, -0.01537, 0.01995), (-0.001418, -0.01537, 0.01995), (-0.0153, -0.001425, 0.01995), (1.755e-09, -0.01395, 0.01995), (-0.01388, 1.763e-09, 0.01995)], [], [(17, 18, 20, 19), (1, 0, 16, 15, 14, 13, 12, 11, 10, 9, 8, 7, 6, 5, 4, 3, 2), (38, 40, 41, 39), (22, 23, 24, 25, 26, 27, 28, 29, 30, 31, 32, 33, 34, 35, 36, 37, 21), (12, 13, 34, 33), (5, 6, 27, 26), (13, 14, 35, 34), (6, 7, 28, 27), (14, 15, 36, 35), (7, 8, 29, 28), (0, 1, 22, 21), (15, 16, 37, 36), (8, 9, 30, 29), (1, 2, 23, 22), (17, 18, 39, 38), (9, 10, 31, 30), (2, 3, 24, 23), (10, 11, 32, 31), (3, 4, 25, 24), (19, 40, 38, 17), (11, 12, 33, 32), (4, 5, 26, 25), (18, 39, 41, 20), (19, 20, 41, 40)])
_uv = me_circle_034.uv_layers.new(name='UVMap')
_uv.uv.foreach_set('vector', [0.0, 0.0, 0.0, 0.0, 0.0, 0.0, 0.0, 0.0, 0.0, 0.0, 0.0, 0.0, 0.0, 0.0, 0.0, 0.0, 0.0, 0.0, 0.0, 0.0, 0.0, 0.0, 0.0, 0.0, 0.0, 0.0, 0.0, 0.0, 0.0, 0.0, 0.0, 0.0, 0.0, 0.0, 0.0, 0.0, 0.0, 0.0, 0.0, 0.0, 0.0, 0.0, 0.0, 0.0, 0.0, 0.0, 0.0, 0.0, 0.0, 0.0, 0.0, 0.0, 0.0, 0.0, 0.0, 0.0, 0.0, 0.0, 0.0, 0.0, 0.0, 0.0, 0.0, 0.0, 0.0, 0.0, 0.0, 0.0, 0.0, 0.0, 0.0, 0.0, 0.0, 0.0, 0.0, 0.0, 0.0, 0.0, 0.0, 0.0, 0.0, 0.0, 0.0, 0.0, 0.0, 0.0, 0.0, 0.0, 0.0, 0.0, 0.0, 0.0, 0.0, 0.0, 0.0, 0.0, 0.0, 0.0, 0.0, 0.0, 0.0, 0.0, 0.0, 0.0, 0.0, 0.0, 0.0, 0.0, 0.0, 0.0, 0.0, 0.0, 0.0, 0.0, 0.0, 0.0, 0.0, 0.0, 0.0, 0.0, 0.0, 0.0, 0.0, 0.0, 0.0, 0.0, 0.0, 0.0, 0.0, 0.0, 0.0, 0.0, 0.0, 0.0, 0.0, 0.0, 0.0, 0.0, 0.0, 0.0, 0.0, 0.0, 0.0, 0.0, 0.0, 0.0, 0.0, 0.0, 0.0, 0.0, 0.0, 0.0, 0.0, 0.0, 0.0, 0.0, 0.0, 0.0, 0.0, 0.0, 0.0, 0.0, 0.0, 0.0, 0.0, 0.0, 0.0, 0.0, 0.0, 0.0, 0.0, 0.0, 0.0, 0.0, 0.0, 0.0, 0.0, 0.0, 0.0, 0.0, 0.0, 0.0, 0.0, 0.0, 0.0, 0.0, 0.0, 0.0, 0.0, 0.0, 0.0, 0.0, 0.0, 0.0, 0.0, 0.0, 0.0, 0.0, 0.0, 0.0, 0.0, 0.0, 0.0, 0.0, 0.0, 0.0, 0.0, 0.0, 0.0, 0.0, 0.0, 0.0, 0.0, 0.0, 0.0, 0.0, 0.0, 0.0, 0.0, 0.0, 0.0, 0.0, 0.0, 0.0, 0.0, 0.0, 0.0, 0.0, 0.0, 0.0, 0.0, 0.0, 0.0, 0.0, 0.0, 0.0, 0.0, 0.0, 0.0, 0.0, 0.0, 0.0, 0.0, 0.0])
me_circle_034.update()
me_circle_035 = bpy.data.meshes.new('Circle.035')
me_circle_035.from_pydata([(-0.001418, 0.01537, -0.01995), (-0.002905, 0.0166, -0.01995), (-0.004602, 0.01751, -0.01995), (-0.006442, 0.01807, -0.01995), (-0.008357, 0.01826, -0.01995), (-0.01027, 0.01807, -0.01995), (-0.01211, 0.01751, -0.01995), (-0.01381, 0.0166, -0.01995), (-0.0153, 0.01537, -0.01995), (-0.01652, 0.01388, -0.01995), (-0.01742, 0.01217, -0.01995), (-0.01798, 0.01032, -0.01995), (-0.01817, 0.008398, -0.01995), (-0.01798, 0.006474, -0.01995), (-0.01742, 0.004624, -0.01995), (-0.01652, 0.002919, -0.01995), (-0.0153, 0.001425, -0.01995), (-0.0153, 0.001425, -0.01995), (-0.001418, 0.01537, -0.01995), (-0.01388, -1.176e-09, -0.01995), (5.849e-10, 0.01395, -0.01995), (-0.001418, 0.01537, 0.01995), (-0.002905, 0.0166, 0.01995), (-0.004602, 0.01751, 0.01995), (-0.006442, 0.01807, 0.01995), (-0.008357, 0.01826, 0.01995), (-0.01027, 0.01807, 0.01995), (-0.01211, 0.01751, 0.01995), (-0.01381, 0.0166, 0.01995), (-0.0153, 0.01537, 0.01995), (-0.01652, 0.01388, 0.01995), (-0.01742, 0.01217, 0.01995), (-0.01798, 0.01032, 0.01995), (-0.01817, 0.008398, 0.01995), (-0.01798, 0.006474, 0.01995), (-0.01742, 0.004624, 0.01995), (-0.01652, 0.002919, 0.01995), (-0.0153, 0.001425, 0.01995), (-0.0153, 0.001425, 0.01995), (-0.001418, 0.01537, 0.01995), (-0.01388, -1.176e-09, 0.01995), (5.849e-10, 0.01395, 0.01995)], [], [(17, 18, 20, 19), (1, 0, 16, 15, 14, 13, 12, 11, 10, 9, 8, 7, 6, 5, 4, 3, 2), (38, 40, 41, 39), (22, 23, 24, 25, 26, 27, 28, 29, 30, 31, 32, 33, 34, 35, 36, 37, 21), (12, 13, 34, 33), (5, 6, 27, 26), (13, 14, 35, 34), (6, 7, 28, 27), (14, 15, 36, 35), (7, 8, 29, 28), (0, 1, 22, 21), (15, 16, 37, 36), (8, 9, 30, 29), (1, 2, 23, 22), (17, 18, 39, 38), (9, 10, 31, 30), (2, 3, 24, 23), (10, 11, 32, 31), (3, 4, 25, 24), (19, 40, 38, 17), (11, 12, 33, 32), (4, 5, 26, 25), (18, 39, 41, 20), (19, 20, 41, 40)])
_uv = me_circle_035.uv_layers.new(name='UVMap')
_uv.uv.foreach_set('vector', [0.0, 0.0, 0.0, 0.0, 0.0, 0.0, 0.0, 0.0, 0.0, 0.0, 0.0, 0.0, 0.0, 0.0, 0.0, 0.0, 0.0, 0.0, 0.0, 0.0, 0.0, 0.0, 0.0, 0.0, 0.0, 0.0, 0.0, 0.0, 0.0, 0.0, 0.0, 0.0, 0.0, 0.0, 0.0, 0.0, 0.0, 0.0, 0.0, 0.0, 0.0, 0.0, 0.0, 0.0, 0.0, 0.0, 0.0, 0.0, 0.0, 0.0, 0.0, 0.0, 0.0, 0.0, 0.0, 0.0, 0.0, 0.0, 0.0, 0.0, 0.0, 0.0, 0.0, 0.0, 0.0, 0.0, 0.0, 0.0, 0.0, 0.0, 0.0, 0.0, 0.0, 0.0, 0.0, 0.0, 0.0, 0.0, 0.0, 0.0, 0.0, 0.0, 0.0, 0.0, 0.0, 0.0, 0.0, 0.0, 0.0, 0.0, 0.0, 0.0, 0.0, 0.0, 0.0, 0.0, 0.0, 0.0, 0.0, 0.0, 0.0, 0.0, 0.0, 0.0, 0.0, 0.0, 0.0, 0.0, 0.0, 0.0, 0.0, 0.0, 0.0, 0.0, 0.0, 0.0, 0.0, 0.0, 0.0, 0.0, 0.0, 0.0, 0.0, 0.0, 0.0, 0.0, 0.0, 0.0, 0.0, 0.0, 0.0, 0.0, 0.0, 0.0, 0.0, 0.0, 0.0, 0.0, 0.0, 0.0, 0.0, 0.0, 0.0, 0.0, 0.0, 0.0, 0.0, 0.0, 0.0, 0.0, 0.0, 0.0, 0.0, 0.0, 0.0, 0.0, 0.0, 0.0, 0.0, 0.0, 0.0, 0.0, 0.0, 0.0, 0.0, 0.0, 0.0, 0.0, 0.0, 0.0, 0.0, 0.0, 0.0, 0.0, 0.0, 0.0, 0.0, 0.0, 0.0, 0.0, 0.0, 0.0, 0.0, 0.0, 0.0, 0.0, 0.0, 0.0, 0.0, 0.0, 0.0, 0.0, 0.0, 0.0, 0.0, 0.0, 0.0, 0.0, 0.0, 0.0, 0.0, 0.0, 0.0, 0.0, 0.0, 0.0, 0.0, 0.0, 0.0, 0.0, 0.0, 0.0, 0.0, 0.0, 0.0, 0.0, 0.0, 0.0, 0.0, 0.0, 0.0, 0.0, 0.0, 0.0, 0.0, 0.0, 0.0, 0.0, 0.0, 0.0, 0.0, 0.0, 0.0, 0.0, 0.0, 0.0, 0.0, 0.0, 0.0, 0.0, 0.0, 0.0, 0.0, 0.0])
me_circle_035.update()
me_cube_011 = bpy.data.meshes.new('Cube.011')
me_cube_011.from_pydata([(-1.0, -1.0, -1.0), (-1.0, -1.0, 1.0), (-1.0, 1.0, -1.0), (-1.0, 1.0, 1.0), (1.0, -1.0, -1.0), (1.0, -1.0, 1.0), (1.0, 1.0, -1.0), (1.0, 1.0, 1.0)], [], [(0, 1, 3, 2), (2, 3, 7, 6), (6, 7, 5, 4), (4, 5, 1, 0), (2, 6, 4, 0), (7, 3, 1, 5)])
_uv = me_cube_011.uv_layers.new(name='UVMap')
_uv.uv.foreach_set('vector', [0.375, 0.0, 0.625, 0.0, 0.625, 0.25, 0.375, 0.25, 0.375, 0.25, 0.625, 0.25, 0.625, 0.5, 0.375, 0.5, 0.375, 0.5, 0.625, 0.5, 0.625, 0.75, 0.375, 0.75, 0.375, 0.75, 0.625, 0.75, 0.625, 1.0, 0.375, 1.0, 0.125, 0.5, 0.375, 0.5, 0.375, 0.75, 0.125, 0.75, 0.625, 0.5, 0.875, 0.5, 0.875, 0.75, 0.625, 0.75])
me_cube_011.update()
me_cube_013 = bpy.data.meshes.new('Cube.013')
me_cube_013.from_pydata([(-1.0, -1.0, -1.0), (-1.0, -1.0, 1.0), (-1.0, 1.0, -1.0), (-1.0, 1.0, 1.0), (1.0, -1.0, -1.0), (1.0, -1.0, 1.0), (1.0, 1.0, -1.0), (1.0, 1.0, 1.0)], [], [(0, 1, 3, 2), (2, 3, 7, 6), (6, 7, 5, 4), (4, 5, 1, 0), (2, 6, 4, 0), (7, 3, 1, 5)])
_uv = me_cube_013.uv_layers.new(name='UVMap')
_uv.uv.foreach_set('vector', [0.375, 0.0, 0.625, 0.0, 0.625, 0.25, 0.375, 0.25, 0.375, 0.25, 0.625, 0.25, 0.625, 0.5, 0.375, 0.5, 0.375, 0.5, 0.625, 0.5, 0.625, 0.75, 0.375, 0.75, 0.375, 0.75, 0.625, 0.75, 0.625, 1.0, 0.375, 1.0, 0.125, 0.5, 0.375, 0.5, 0.375, 0.75, 0.125, 0.75, 0.625, 0.5, 0.875, 0.5, 0.875, 0.75, 0.625, 0.75])
me_cube_013.update()
me_cube_014 = bpy.data.meshes.new('Cube.014')
me_cube_014.from_pydata([(-1.0, -1.0, -1.0), (-1.0, -1.0, 1.0), (-1.0, 1.0, -1.0), (-1.0, 1.0, 1.0), (1.0, -1.0, -1.0), (1.0, -1.0, 1.0), (1.0, 1.0, -1.0), (1.0, 1.0, 1.0)], [], [(0, 1, 3, 2), (2, 3, 7, 6), (6, 7, 5, 4), (4, 5, 1, 0), (2, 6, 4, 0), (7, 3, 1, 5)])
_uv = me_cube_014.uv_layers.new(name='UVMap')
_uv.uv.foreach_set('vector', [0.375, 0.0, 0.625, 0.0, 0.625, 0.25, 0.375, 0.25, 0.375, 0.25, 0.625, 0.25, 0.625, 0.5, 0.375, 0.5, 0.375, 0.5, 0.625, 0.5, 0.625, 0.75, 0.375, 0.75, 0.375, 0.75, 0.625, 0.75, 0.625, 1.0, 0.375, 1.0, 0.125, 0.5, 0.375, 0.5, 0.375, 0.75, 0.125, 0.75, 0.625, 0.5, 0.875, 0.5, 0.875, 0.75, 0.625, 0.75])
me_cube_014.update()
me_cube_015 = bpy.data.meshes.new('Cube.015')
me_cube_015.from_pydata([(-1.0, -1.0, -1.0), (-1.0, -1.0, 1.0), (-1.0, 1.0, -1.0), (-1.0, 1.0, 1.0), (1.0, -1.0, -1.0), (1.0, -1.0, 1.0), (1.0, 1.0, -1.0), (1.0, 1.0, 1.0)], [], [(0, 1, 3, 2), (2, 3, 7, 6), (6, 7, 5, 4), (4, 5, 1, 0), (2, 6, 4, 0), (7, 3, 1, 5)])
_uv = me_cube_015.uv_layers.new(name='UVMap')
_uv.uv.foreach_set('vector', [0.375, 0.0, 0.625, 0.0, 0.625, 0.25, 0.375, 0.25, 0.375, 0.25, 0.625, 0.25, 0.625, 0.5, 0.375, 0.5, 0.375, 0.5, 0.625, 0.5, 0.625, 0.75, 0.375, 0.75, 0.375, 0.75, 0.625, 0.75, 0.625, 1.0, 0.375, 1.0, 0.125, 0.5, 0.375, 0.5, 0.375, 0.75, 0.125, 0.75, 0.625, 0.5, 0.875, 0.5, 0.875, 0.75, 0.625, 0.75])
me_cube_015.update()
me_cube_016 = bpy.data.meshes.new('Cube.016')
me_cube_016.from_pydata([(-1.0, -1.0, -1.0), (-1.0, -1.0, 1.0), (-1.0, 1.0, -1.0), (-1.0, 1.0, 1.0), (1.0, -1.0, -1.0), (1.0, -1.0, 1.0), (1.0, 1.0, -1.0), (1.0, 1.0, 1.0)], [], [(0, 1, 3, 2), (2, 3, 7, 6), (6, 7, 5, 4), (4, 5, 1, 0), (2, 6, 4, 0), (7, 3, 1, 5)])
_uv = me_cube_016.uv_layers.new(name='UVMap')
_uv.uv.foreach_set('vector', [0.375, 0.0, 0.625, 0.0, 0.625, 0.25, 0.375, 0.25, 0.375, 0.25, 0.625, 0.25, 0.625, 0.5, 0.375, 0.5, 0.375, 0.5, 0.625, 0.5, 0.625, 0.75, 0.375, 0.75, 0.375, 0.75, 0.625, 0.75, 0.625, 1.0, 0.375, 1.0, 0.125, 0.5, 0.375, 0.5, 0.375, 0.75, 0.125, 0.75, 0.625, 0.5, 0.875, 0.5, 0.875, 0.75, 0.625, 0.75])
me_cube_016.update()
me_cube_017 = bpy.data.meshes.new('Cube.017')
me_cube_017.from_pydata([(-1.0, -1.0, -1.0), (-1.0, -1.0, 1.0), (-1.0, 1.0, -1.0), (-1.0, 1.0, 1.0), (1.0, -1.0, -1.0), (1.0, -1.0, 1.0), (1.0, 1.0, -1.0), (1.0, 1.0, 1.0)], [], [(0, 1, 3, 2), (2, 3, 7, 6), (6, 7, 5, 4), (4, 5, 1, 0), (2, 6, 4, 0), (7, 3, 1, 5)])
_uv = me_cube_017.uv_layers.new(name='UVMap')
_uv.uv.foreach_set('vector', [0.375, 0.0, 0.625, 0.0, 0.625, 0.25, 0.375, 0.25, 0.375, 0.25, 0.625, 0.25, 0.625, 0.5, 0.375, 0.5, 0.375, 0.5, 0.625, 0.5, 0.625, 0.75, 0.375, 0.75, 0.375, 0.75, 0.625, 0.75, 0.625, 1.0, 0.375, 1.0, 0.125, 0.5, 0.375, 0.5, 0.375, 0.75, 0.125, 0.75, 0.625, 0.5, 0.875, 0.5, 0.875, 0.75, 0.625, 0.75])
me_cube_017.update()
me_cube_018 = bpy.data.meshes.new('Cube.018')
me_cube_018.from_pydata([(-1.0, -1.0, -1.0), (-1.0, -1.0, 1.0), (-1.0, 1.0, -1.0), (-1.0, 1.0, 1.0), (1.0, -1.0, -1.0), (1.0, -1.0, 1.0), (1.0, 1.0, -1.0), (1.0, 1.0, 1.0)], [], [(0, 1, 3, 2), (2, 3, 7, 6), (6, 7, 5, 4), (4, 5, 1, 0), (2, 6, 4, 0), (7, 3, 1, 5)])
_uv = me_cube_018.uv_layers.new(name='UVMap')
_uv.uv.foreach_set('vector', [0.375, 0.0, 0.625, 0.0, 0.625, 0.25, 0.375, 0.25, 0.375, 0.25, 0.625, 0.25, 0.625, 0.5, 0.375, 0.5, 0.375, 0.5, 0.625, 0.5, 0.625, 0.75, 0.375, 0.75, 0.375, 0.75, 0.625, 0.75, 0.625, 1.0, 0.375, 1.0, 0.125, 0.5, 0.375, 0.5, 0.375, 0.75, 0.125, 0.75, 0.625, 0.5, 0.875, 0.5, 0.875, 0.75, 0.625, 0.75])
me_cube_018.update()
me_cube_019 = bpy.data.meshes.new('Cube.019')
me_cube_019.from_pydata([(-1.0, -1.0, -1.0), (-1.0, -1.0, 1.0), (-1.0, 1.0, -1.0), (-1.0, 1.0, 1.0), (1.0, -1.0, -1.0), (1.0, -1.0, 1.0), (1.0, 1.0, -1.0), (1.0, 1.0, 1.0)], [], [(0, 1, 3, 2), (2, 3, 7, 6), (6, 7, 5, 4), (4, 5, 1, 0), (2, 6, 4, 0), (7, 3, 1, 5)])
_uv = me_cube_019.uv_layers.new(name='UVMap')
_uv.uv.foreach_set('vector', [0.375, 0.0, 0.625, 0.0, 0.625, 0.25, 0.375, 0.25, 0.375, 0.25, 0.625, 0.25, 0.625, 0.5, 0.375, 0.5, 0.375, 0.5, 0.625, 0.5, 0.625, 0.75, 0.375, 0.75, 0.375, 0.75, 0.625, 0.75, 0.625, 1.0, 0.375, 1.0, 0.125, 0.5, 0.375, 0.5, 0.375, 0.75, 0.125, 0.75, 0.625, 0.5, 0.875, 0.5, 0.875, 0.75, 0.625, 0.75])
me_cube_019.update()

# ---- objects
ob_trapezoid = bpy.data.objects.new('Trapezoid', me_cube_002)
ob_rectangle = bpy.data.objects.new('Rectangle', me_cube_001)
ob_square = bpy.data.objects.new('Square', me_cube_003)
ob_parallelogram = bpy.data.objects.new('Parallelogram', me_cube_004)
ob_diamond_rhombus = bpy.data.objects.new('Diamond/Rhombus', me_cube_005)
ob_oval = bpy.data.objects.new('Oval', me_cylinder_001)
ob_octagon = bpy.data.objects.new('Octagon', me_cylinder_002)
ob_pentagon = bpy.data.objects.new('Pentagon', me_cylinder_003)
ob_triangle = bpy.data.objects.new('Triangle', me_cylinder_007)
ob_hexagon = bpy.data.objects.new('Hexagon', me_cylinder_008)
ob_star = bpy.data.objects.new('Star', me_circle_002)
ob_starseparated = bpy.data.objects.new('StarSeparated', me_circle_003)
ob_star_separated_vertices = bpy.data.objects.new('Star(separated vertices)', me_circle_004)
ob_starseparated_002 = bpy.data.objects.new('StarSeparated.002', me_circle_005)
ob_starseparated_003 = bpy.data.objects.new('StarSeparated.003', me_circle_006)
ob_starseparated_004 = bpy.data.objects.new('StarSeparated.004', me_circle_007)
ob_starseparated_005 = bpy.data.objects.new('StarSeparated.005', me_circle_008)
ob_starseparated_001 = bpy.data.objects.new('StarSeparated.001', me_circle_009)
ob_quatrefoil = bpy.data.objects.new('Quatrefoil', me_circle_025)
ob_quatrefoil_001 = bpy.data.objects.new('Quatrefoil.001', me_circle_011)
ob_quatrefoil_002 = bpy.data.objects.new('Quatrefoil.002', me_circle_031)
ob_quatrefoil_003 = bpy.data.objects.new('Quatrefoil.003', me_circle_032)
ob_quatrefoil_004 = bpy.data.objects.new('Quatrefoil.004', me_circle_033)
ob_quatrefoil_009 = bpy.data.objects.new('Quatrefoil.009', me_circle_034)
ob_quatrefoil_010 = bpy.data.objects.new('Quatrefoil.010', me_circle_035)
ob_cube = bpy.data.objects.new('Cube', me_cube_011)
ob_cube_001 = bpy.data.objects.new('Cube.001', me_cube_013)
ob_cube_002 = bpy.data.objects.new('Cube.002', me_cube_014)
ob_cube_003 = bpy.data.objects.new('Cube.003', me_cube_015)
ob_cube_004 = bpy.data.objects.new('Cube.004', me_cube_016)
ob_cube_005 = bpy.data.objects.new('Cube.005', me_cube_017)
ob_cube_006 = bpy.data.objects.new('Cube.006', me_cube_018)
ob_cube_007 = bpy.data.objects.new('Cube.007', me_cube_019)

# ---- transforms, parenting, visibility, modifiers, constraints
ob_trapezoid.location = (-0.3588, 0.0, 0.0)
ob_rectangle.location = (0.478, 0.0, 0.0)
ob_square.location = (-0.1702, 0.0, 0.0)
ob_parallelogram.location = (0.1375, 0.0, 0.0)
ob_diamond_rhombus.location = (-0.4224, 0.0, 0.0)
ob_oval.location = (-0.2889, 0.0, 0.0)
ob_octagon.location = (0.1986, 0.0, 0.0)
ob_pentagon.location = (0.4144, 0.0, 0.0)
ob_triangle.location = (-0.1184, 0.0, 0.0)
ob_hexagon.location = (0.3412, 0.0, 0.0)
ob_star.location = (0.2687, 0.0, 0.0)
ob_starseparated.location = (0.2707, 0.0583, 0.0)
ob_star_separated_vertices.location = (0.2665, 0.1115, 0.0)
ob_starseparated_002.location = (0.2707, 0.0583, 0.0)
ob_starseparated_003.location = (0.2707, 0.0583, 0.0)
ob_starseparated_004.location = (0.2707, 0.0583, 0.0)
ob_starseparated_005.location = (0.2707, 0.0583, 0.0)
ob_starseparated_001.location = (0.2707, 0.0583, 0.0)
ob_quatrefoil.location = (-0.2283, 0.0, 0.0)
ob_quatrefoil_001.location = (-0.2283, -0.04785, 0.0)
ob_quatrefoil_002.location = (-0.2283, -0.05197, 0.0)
ob_quatrefoil_003.location = (-0.2283, -0.05197, 0.0)
ob_quatrefoil_004.location = (-0.2283, -0.05197, 0.0)
ob_quatrefoil_009.location = (-0.2283, -0.05197, 0.0)
ob_quatrefoil_010.location = (-0.2283, -0.05197, 0.0)
ob_cube.location = (0.0, 0.0, 0.0)
ob_cube_001.location = (0.0, -2.0, 0.0)
ob_cube_002.location = (0.0, 2.0, 0.0)
ob_cube_003.location = (2.0, -2.0, 0.0)
ob_cube_004.location = (4.0, -2.0, 0.0)
ob_cube_005.location = (4.0, -2.0, 2.0)
ob_cube_006.location = (0.0, 2.0, -2.0)
ob_cube_007.location = (4.0, 0.0, 2.0)

# ---- collection membership
col_shapes_original.objects.link(ob_trapezoid)
col_shapes_original.objects.link(ob_rectangle)
col_shapes_original.objects.link(ob_square)
col_shapes_original.objects.link(ob_parallelogram)
col_shapes_original.objects.link(ob_diamond_rhombus)
col_shapes_original.objects.link(ob_oval)
col_shapes_original.objects.link(ob_octagon)
col_shapes_original.objects.link(ob_pentagon)
col_shapes_original.objects.link(ob_triangle)
col_shapes_original.objects.link(ob_hexagon)
col_shapes_original.objects.link(ob_star)
col_shapes_original.objects.link(ob_starseparated)
col_shapes_original.objects.link(ob_star_separated_vertices)
col_shapes_original.objects.link(ob_starseparated_002)
col_shapes_original.objects.link(ob_starseparated_003)
col_shapes_original.objects.link(ob_starseparated_004)
col_shapes_original.objects.link(ob_starseparated_005)
col_shapes_original.objects.link(ob_starseparated_001)
col_shapes_original.objects.link(ob_quatrefoil)
col_shapes_original.objects.link(ob_quatrefoil_001)
col_shapes_original.objects.link(ob_quatrefoil_002)
col_shapes_original.objects.link(ob_quatrefoil_003)
col_shapes_original.objects.link(ob_quatrefoil_004)
col_shapes_original.objects.link(ob_quatrefoil_009)
col_shapes_original.objects.link(ob_quatrefoil_010)
col_shapes.objects.link(ob_cube)
col_shapes.objects.link(ob_cube_001)
col_shapes.objects.link(ob_cube_002)
col_shapes.objects.link(ob_cube_003)
col_shapes.objects.link(ob_cube_004)
col_shapes.objects.link(ob_cube_005)
col_shapes.objects.link(ob_cube_006)
col_shapes.objects.link(ob_cube_007)

# ---- scene / render settings (as saved in the file)
scene.frame_start = 1; scene.frame_end = 250; scene.frame_set(1)
scene.render.engine = 'BLENDER_EEVEE_NEXT'
scene.cycles.sampling_pattern = 'TABULATED_SOBOL'
bpy.context.view_layer.update()

# ---- added for rendering (the .blend has no active camera and no usable light): camera, sun
cam_auto = bpy.data.cameras.new('AutoCamera')
cam_auto.lens = 50.0
cam_auto.sensor_width = 36.0
cam_auto.clip_end = 1000.0
ob_auto_camera = bpy.data.objects.new('AutoCamera', cam_auto)
scene.collection.objects.link(ob_auto_camera)
ob_auto_camera.location = (11.6152, -11.5383, 7.69217)
ob_auto_camera.rotation_euler = (1.09748, -7.21219e-08, 0.694738)
scene.camera = ob_auto_camera
light_auto_sun = bpy.data.lights.new('AutoSun', 'SUN')
light_auto_sun.energy = 3.0
light_auto_sun.angle = 0.0523599
ob_auto_sun = bpy.data.objects.new('AutoSun', light_auto_sun)
scene.collection.objects.link(ob_auto_sun)
ob_auto_sun.rotation_euler = (0.872665, 0.174533, 0.523599)
bpy.context.view_layer.update()
